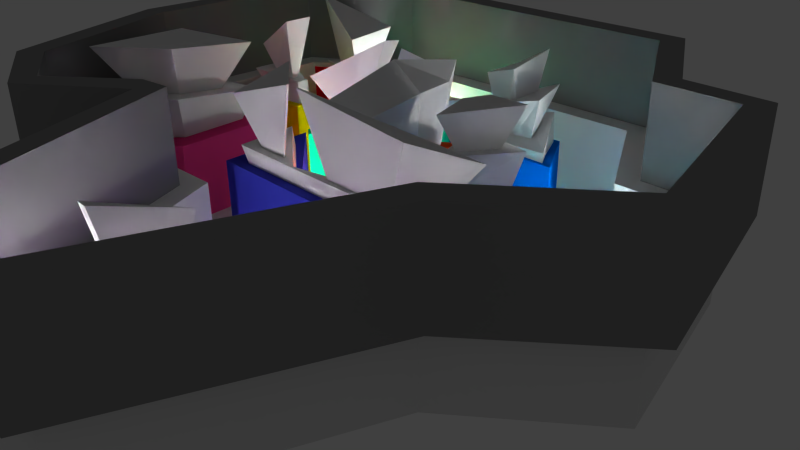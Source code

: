 # Source: level3_5.blend  (saved by Blender 2.74.0; exported with 4.5.12 LTS)
import bpy
from mathutils import Matrix  # noqa: F401  (used for matrix-valued properties, if any)

bpy.ops.wm.read_factory_settings(use_empty=True)
scene = bpy.context.scene
scene.name = 'Scene'

# ---- collections
col_collection_1 = bpy.data.collections.new('Collection 1'); scene.collection.children.link(col_collection_1)

# ---- materials (node trees are filled in below, after node groups)
mat_3_5_pillar_orange_top = bpy.data.materials.new('3-5_pillar_orange_top')
mat_3_5_pillar_orange_top.alpha_threshold = 0.0
mat_3_5_pillar_orange_top.use_transparent_shadow = False
mat_3_5_pillar_orange_top.roughness = 0.5
mat_3_5_pillar_turquoise_top = bpy.data.materials.new('3-5_pillar_turquoise_top')
mat_3_5_pillar_turquoise_top.alpha_threshold = 0.0
mat_3_5_pillar_turquoise_top.use_transparent_shadow = False
mat_3_5_pillar_turquoise_top.roughness = 0.5
mat_3_5_pillar_darkblue_top = bpy.data.materials.new('3-5_pillar_darkblue_top')
mat_3_5_pillar_darkblue_top.alpha_threshold = 0.0
mat_3_5_pillar_darkblue_top.use_transparent_shadow = False
mat_3_5_pillar_darkblue_top.roughness = 0.5
mat_3_5_pillar_red_top = bpy.data.materials.new('3-5_pillar_red_top')
mat_3_5_pillar_red_top.alpha_threshold = 0.0
mat_3_5_pillar_red_top.use_transparent_shadow = False
mat_3_5_pillar_red_top.roughness = 0.5
mat_3_5_pillar_pink_top = bpy.data.materials.new('3-5_pillar_pink_top')
mat_3_5_pillar_pink_top.alpha_threshold = 0.0
mat_3_5_pillar_pink_top.use_transparent_shadow = False
mat_3_5_pillar_pink_top.roughness = 0.5
mat_3_5_pillar_skyblue_top = bpy.data.materials.new('3-5_pillar_skyblue_top')
mat_3_5_pillar_skyblue_top.alpha_threshold = 0.0
mat_3_5_pillar_skyblue_top.use_transparent_shadow = False
mat_3_5_pillar_skyblue_top.roughness = 0.5
mat_3_5_pillar_purple_top = bpy.data.materials.new('3-5_pillar_purple_top')
mat_3_5_pillar_purple_top.alpha_threshold = 0.0
mat_3_5_pillar_purple_top.use_transparent_shadow = False
mat_3_5_pillar_purple_top.roughness = 0.5
mat_3_5_pillar_purple = bpy.data.materials.new('3-5_pillar_purple')
mat_3_5_pillar_purple.alpha_threshold = 0.0
mat_3_5_pillar_purple.use_transparent_shadow = False
mat_3_5_pillar_purple.diffuse_color = (0.6037, 0.0403, 0.8, 1.0)
mat_3_5_pillar_purple.roughness = 0.5
mat_3_5_pillar_blue = bpy.data.materials.new('3-5_pillar_blue')
mat_3_5_pillar_blue.alpha_threshold = 0.0
mat_3_5_pillar_blue.use_transparent_shadow = False
mat_3_5_pillar_blue.diffuse_color = (0.0, 0.1742, 0.8, 1.0)
mat_3_5_pillar_blue.roughness = 0.5
mat_3_5_pillar_orange = bpy.data.materials.new('3-5_pillar_orange')
mat_3_5_pillar_orange.alpha_threshold = 0.0
mat_3_5_pillar_orange.use_transparent_shadow = False
mat_3_5_pillar_orange.diffuse_color = (0.8, 0.0995, 0.01691, 1.0)
mat_3_5_pillar_orange.roughness = 0.5
mat_3_5_pillar_turquoise = bpy.data.materials.new('3-5_pillar_turquoise')
mat_3_5_pillar_turquoise.alpha_threshold = 0.0
mat_3_5_pillar_turquoise.use_transparent_shadow = False
mat_3_5_pillar_turquoise.diffuse_color = (0.003266, 0.8, 0.3323, 1.0)
mat_3_5_pillar_turquoise.roughness = 0.5
mat_3_5_pillar_darkblue = bpy.data.materials.new('3-5_pillar_darkblue')
mat_3_5_pillar_darkblue.alpha_threshold = 0.0
mat_3_5_pillar_darkblue.use_transparent_shadow = False
mat_3_5_pillar_darkblue.diffuse_color = (0.04015, 0.0478, 0.4869, 1.0)
mat_3_5_pillar_darkblue.roughness = 0.5
mat_3_5_pillar_skyblue = bpy.data.materials.new('3-5_pillar_skyblue')
mat_3_5_pillar_skyblue.alpha_threshold = 0.0
mat_3_5_pillar_skyblue.use_transparent_shadow = False
mat_3_5_pillar_skyblue.diffuse_color = (0.1397, 0.7325, 0.8, 1.0)
mat_3_5_pillar_skyblue.roughness = 0.5
mat_3_5_pillar_red = bpy.data.materials.new('3-5_pillar_red')
mat_3_5_pillar_red.alpha_threshold = 0.0
mat_3_5_pillar_red.use_transparent_shadow = False
mat_3_5_pillar_red.diffuse_color = (0.8, 0.0, 0.002527, 1.0)
mat_3_5_pillar_red.roughness = 0.5
mat_3_5_pillar_yellow = bpy.data.materials.new('3-5_pillar_yellow')
mat_3_5_pillar_yellow.alpha_threshold = 0.0
mat_3_5_pillar_yellow.use_transparent_shadow = False
mat_3_5_pillar_yellow.diffuse_color = (0.8, 0.6473, 0.0, 1.0)
mat_3_5_pillar_yellow.roughness = 0.5
mat_3_5_pillar_pink = bpy.data.materials.new('3-5_pillar_pink')
mat_3_5_pillar_pink.alpha_threshold = 0.0
mat_3_5_pillar_pink.use_transparent_shadow = False
mat_3_5_pillar_pink.diffuse_color = (0.8, 0.0415, 0.2246, 1.0)
mat_3_5_pillar_pink.roughness = 0.5
mat_3_5_upper_wall = bpy.data.materials.new('3-5_upper_wall')
mat_3_5_upper_wall.alpha_threshold = 0.0
mat_3_5_upper_wall.use_transparent_shadow = False
mat_3_5_upper_wall.diffuse_color = (0.2668, 0.2668, 0.2668, 1.0)
mat_3_5_upper_wall.roughness = 0.5
mat_3_5_lower_wall = bpy.data.materials.new('3-5_lower_wall')
mat_3_5_lower_wall.alpha_threshold = 0.0
mat_3_5_lower_wall.use_transparent_shadow = False
mat_3_5_lower_wall.roughness = 0.5
mat_3_5_lower_wall.line_color = (0.0, 0.0, 0.0, 1.0)
mat_3_5_floor = bpy.data.materials.new('3-5_floor')
mat_3_5_floor.alpha_threshold = 0.0
mat_3_5_floor.use_transparent_shadow = False
mat_3_5_floor.diffuse_color = (0.6038, 0.6038, 0.6038, 1.0)
mat_3_5_floor.roughness = 0.5
mat_3_5_pillar_yellow_top = bpy.data.materials.new('3-5_pillar_yellow_top')
mat_3_5_pillar_yellow_top.alpha_threshold = 0.0
mat_3_5_pillar_yellow_top.use_transparent_shadow = False
mat_3_5_pillar_yellow_top.roughness = 0.5
mat_3_5_pillar_blue_top = bpy.data.materials.new('3-5_pillar_blue_top')
mat_3_5_pillar_blue_top.alpha_threshold = 0.0
mat_3_5_pillar_blue_top.use_transparent_shadow = False
mat_3_5_pillar_blue_top.roughness = 0.5

# ---- material node trees

# ---- world
world_world = bpy.data.worlds.new('World'); scene.world = world_world
world_world.color = (0.05088, 0.05088, 0.05088)
world_world.use_sun_shadow = False
world_world.sun_shadow_jitter_overblur = 0.0
world_world.cycles.sampling_method = 'MANUAL'
world_world.cycles.sample_map_resolution = 256

# ---- cameras
cam_camera = bpy.data.cameras.new('Camera')
cam_camera.clip_end = 100.0
cam_camera.lens = 35.0
cam_camera.sensor_width = 32.0
cam_camera.sensor_height = 18.0
cam_camera.ortho_scale = 7.314
cam_camera.dof.focus_distance = 0.0
cam_camera.dof.aperture_fstop = 128.0

# ---- lights
light_lamp_003 = bpy.data.lights.new('Lamp.003', 'POINT')
light_lamp_003.transmission_factor = 0.0
light_lamp_003.cutoff_distance = 30.0
light_lamp_003.energy = 100.0
light_lamp_003.shadow_buffer_clip_start = 1.001
light_lamp_003.shadow_soft_size = 0.1
light_lamp_003.shadow_maximum_resolution = 0.006
light_lamp_003.use_absolute_resolution = True
light_lamp_003.cycles.use_multiple_importance_sampling = False
light_lamp_002 = bpy.data.lights.new('Lamp.002', 'POINT')
light_lamp_002.transmission_factor = 0.0
light_lamp_002.cutoff_distance = 30.0
light_lamp_002.energy = 100.0
light_lamp_002.shadow_buffer_clip_start = 1.001
light_lamp_002.shadow_soft_size = 0.1
light_lamp_002.shadow_maximum_resolution = 0.006
light_lamp_002.use_absolute_resolution = True
light_lamp_002.cycles.use_multiple_importance_sampling = False
light_lamp_001 = bpy.data.lights.new('Lamp.001', 'POINT')
light_lamp_001.transmission_factor = 0.0
light_lamp_001.cutoff_distance = 30.0
light_lamp_001.energy = 100.0
light_lamp_001.shadow_buffer_clip_start = 1.001
light_lamp_001.shadow_soft_size = 0.1
light_lamp_001.shadow_maximum_resolution = 0.006
light_lamp_001.use_absolute_resolution = True
light_lamp_001.cycles.use_multiple_importance_sampling = False
light_lamp = bpy.data.lights.new('Lamp', 'POINT')
light_lamp.transmission_factor = 0.0
light_lamp.cutoff_distance = 30.0
light_lamp.energy = 100.0
light_lamp.shadow_buffer_clip_start = 1.001
light_lamp.shadow_soft_size = 0.1
light_lamp.shadow_maximum_resolution = 0.006
light_lamp.use_absolute_resolution = True
light_lamp.cycles.use_multiple_importance_sampling = False

# ---- meshes
me_cube_022 = bpy.data.meshes.new('Cube.022')
me_cube_022.from_pydata([(-0.08275, 0.8531, 1.142), (-0.0002749, 0.8485, 1.953), (0.3077, -0.544, 1.159), (0.4615, -0.6615, 2.014), (-0.2352, 0.8769, 1.163), (-0.4959, 0.8577, 2.284), (0.1522, -0.6638, 1.171), (0.0808, -0.738, 2.228), (0.0658, 1.136, 1.185), (0.1629, 1.193, 2.067), (0.03505, 1.177, 1.167), (0.1642, 1.313, 2.322)], [], [(1, 3, 2, 0), (3, 7, 6, 2), (7, 5, 4, 6), (0, 4, 10, 8), (0, 2, 6, 4), (1, 5, 7, 3), (11, 9, 8, 10), (5, 1, 9, 11), (4, 5, 11, 10), (1, 0, 8, 9)])
_uv = me_cube_022.uv_layers.new(name='UVMap')
_uv.uv.foreach_set('vector', [0.464, 0.635, 0.447, 0.01185, 0.7589, 0.07686, 0.7589, 0.6486, 0.2485, 0.751, 0.3467, 0.7116, 0.3467, 0.8857, 0.2979, 0.8914, 0.4253, 0.01185, 0.4253, 0.6815, 0.01087, 0.6402, 0.04177, 0.01452, 0.2485, 0.9151, 0.2833, 0.9013, 0.2833, 0.9676, 0.2701, 0.9659, 0.3728, 0.9625, 0.3627, 0.7245, 0.411, 0.7116, 0.411, 0.9724, 0.9891, 0.4015, 0.7806, 0.4557, 0.829, 0.01877, 0.9891, 0.01185, 0.9337, 0.9412, 0.8997, 0.8362, 0.9156, 0.4857, 0.9337, 0.4794, 0.6107, 0.9882, 0.447, 0.8373, 0.5157, 0.7021, 0.6107, 0.6723, 0.1873, 0.7128, 0.2324, 0.8996, 0.01807, 0.8996, 0.08046, 0.7116, 0.7806, 0.8005, 0.7992, 0.4794, 0.878, 0.5099, 0.878, 0.8608])
me_cube_022.materials.append(mat_3_5_pillar_orange_top)
me_cube_022.use_remesh_preserve_volume = False
me_cube_022.use_remesh_preserve_attributes = False
me_cube_022.use_mirror_vertex_groups = False
me_cube_022.update()
me_cube_019 = bpy.data.meshes.new('Cube.019')
me_cube_019.from_pydata([(-1.481, 1.579, 1.169), (-1.464, 1.536, 1.442), (-1.64, 1.979, 1.169), (-1.66, 2.029, 1.442), (-0.7383, 2.01, 1.169), (-0.5978, 2.014, 1.442), (-0.7286, 2.1, 1.169), (-0.5374, 2.178, 1.442), (-1.522, 0.5914, 1.169), (-1.515, 0.3195, 1.442), (-1.573, 0.6267, 1.169), (-1.578, 0.363, 1.442), (-1.25, 1.752, 1.442), (-1.341, 1.981, 1.442), (-0.8201, 2.05, 1.442), (-0.8481, 1.974, 1.442), (-1.413, 1.715, 1.789), (-1.553, 1.989, 2.011), (-0.6109, 2.072, 1.824), (-0.6541, 1.981, 1.75), (-1.512, 1.287, 1.442), (-1.604, 1.52, 1.442), (-1.536, 0.7101, 1.442), (-1.565, 0.7308, 1.442), (-1.471, 1.596, 2.209), (-1.603, 1.993, 2.121), (-1.522, 0.3004, 1.969), (-1.564, 0.3355, 1.941)], [], [(2, 0, 8, 10), (3, 7, 6, 2), (7, 5, 4, 6), (5, 1, 0, 4), (0, 2, 6, 4), (1, 5, 15, 12), (9, 11, 10, 8), (3, 2, 10, 11), (9, 1, 20, 22), (0, 1, 9, 8), (12, 15, 19, 16), (5, 7, 14, 15), (7, 3, 13, 14), (3, 1, 12, 13), (19, 18, 17, 16), (15, 14, 18, 19), (14, 13, 17, 18), (13, 12, 16, 17), (22, 20, 24, 26), (3, 11, 23, 21), (11, 9, 22, 23), (1, 3, 21, 20), (24, 25, 27, 26), (21, 23, 27, 25), (23, 22, 26, 27), (20, 21, 25, 24)])
_uv = me_cube_019.uv_layers.new(name='UVMap')
_uv.uv.foreach_set('vector', [0.5168, 0.9537, 0.5042, 0.918, 0.5124, 0.832, 0.5168, 0.8353, 0.8624, 0.8461, 0.8624, 0.4079, 0.964, 0.4851, 0.964, 0.8409, 0.4305, 0.5447, 0.491, 0.5523, 0.491, 0.6689, 0.4577, 0.6671, 0.8397, 0.6792, 0.8397, 0.8937, 0.7436, 0.9211, 0.7405, 0.7299, 0.4823, 0.9099, 0.4433, 0.9099, 0.4636, 0.832, 0.4709, 0.8357, 0.262, 0.9558, 0.2615, 0.8693, 0.2694, 0.8901, 0.2696, 0.9302, 0.6649, 0.7585, 0.6496, 0.7471, 0.6525, 0.6001, 0.6649, 0.6094, 0.8405, 0.6559, 0.7405, 0.637, 0.7405, 0.1138, 0.8405, 0.01161, 0.2532, 0.9558, 0.2526, 0.8494, 0.256, 0.8714, 0.2563, 0.9218, 0.5294, 0.4079, 0.6277, 0.4241, 0.6277, 0.8953, 0.5294, 0.7905, 0.01098, 0.9198, 0.03783, 0.745, 0.09293, 0.677, 0.09293, 0.9884, 0.4433, 0.9259, 0.4545, 0.9152, 0.4545, 0.9423, 0.4493, 0.9473, 0.2834, 0.9556, 0.2828, 0.8567, 0.2911, 0.8837, 0.2913, 0.9296, 0.2969, 0.9556, 0.2966, 0.9092, 0.3219, 0.9197, 0.3221, 0.9412, 0.9455, 0.02538, 0.989, 0.01161, 0.989, 0.3846, 0.8624, 0.3242, 0.6535, 0.4079, 0.6814, 0.4125, 0.6814, 0.5769, 0.6496, 0.5429, 0.5673, 0.3336, 0.5294, 0.1343, 0.7186, 0.01161, 0.7186, 0.3847, 0.2156, 0.907, 0.129, 0.9157, 0.1149, 0.7741, 0.2156, 0.677, 0.2955, 0.401, 0.2585, 0.1812, 0.5074, 0.01161, 0.5074, 0.5215, 0.2752, 0.9557, 0.2743, 0.8099, 0.2773, 0.8419, 0.2777, 0.911, 0.3041, 0.8998, 0.2987, 0.9039, 0.2985, 0.8698, 0.301, 0.8678, 0.5222, 0.93, 0.5222, 0.8836, 0.5346, 0.9267, 0.5346, 0.9487, 0.4877, 0.867, 0.4988, 0.832, 0.4988, 0.9769, 0.4951, 0.9801, 0.01098, 0.4484, 0.04093, 0.1447, 0.2365, 0.01161, 0.2365, 0.6537, 0.7111, 0.67, 0.7033, 0.6655, 0.7047, 0.4079, 0.7111, 0.424, 0.4086, 0.8723, 0.3269, 0.8476, 0.2585, 0.5447, 0.4086, 0.5592])
me_cube_019.materials.append(mat_3_5_pillar_turquoise_top)
me_cube_019.use_remesh_preserve_volume = False
me_cube_019.use_remesh_preserve_attributes = False
me_cube_019.use_mirror_vertex_groups = False
me_cube_019.update()
me_cube_018 = bpy.data.meshes.new('Cube.018')
me_cube_018.from_pydata([(-1.177, -0.9808, 1.175), (-1.293, -0.9996, 1.421), (-1.26, -0.1976, 1.175), (-1.383, -0.1491, 1.421), (1.622, -0.9933, 1.175), (1.746, -1.013, 1.421), (2.348, -0.4655, 1.175), (2.534, -0.44, 1.421), (-0.268, -0.9705, 1.421), (-0.2327, -0.9541, 1.175), (-0.2707, -1.004, 1.421), (-0.2352, -0.985, 1.175), (0.3104, -0.9159, 1.421), (1.766, -0.6404, 1.421), (1.356, -0.938, 1.421), (0.309, -0.9334, 1.421), (-0.08555, -0.9533, 2.411), (2.292, -0.5032, 2.062), (1.623, -0.9894, 2.241), (-0.08785, -0.9818, 2.411), (-1.019, -0.8771, 1.421), (-1.059, -0.5028, 1.421), (-0.569, -0.8791, 1.421), (-0.5678, -0.8643, 1.421), (-1.337, -1.019, 2.081), (-1.435, -0.09219, 2.27), (-0.2226, -1.024, 2.43), (-0.2197, -0.9876, 2.43)], [], [(1, 3, 2, 0), (8, 7, 6, 9), (7, 5, 4, 6), (10, 1, 0, 11), (11, 9, 6, 4), (10, 8, 23, 22), (8, 10, 15, 12), (0, 2, 9, 11), (5, 10, 11, 4), (3, 8, 9, 2), (12, 15, 19, 16), (10, 5, 14, 15), (5, 7, 13, 14), (7, 8, 12, 13), (18, 17, 16, 19), (15, 14, 18, 19), (14, 13, 17, 18), (13, 12, 16, 17), (22, 23, 27, 26), (8, 3, 21, 23), (1, 10, 22, 20), (3, 1, 20, 21), (26, 27, 25, 24), (23, 21, 25, 27), (20, 22, 26, 24), (21, 20, 24, 25)])
_uv = me_cube_018.uv_layers.new(name='UVMap')
_uv.uv.foreach_set('vector', [0.2016, 0.8821, 0.2016, 0.9489, 0.1922, 0.9441, 0.1922, 0.8826, 0.8805, 0.008661, 0.8805, 0.832, 0.8126, 0.7778, 0.8126, 0.01954, 0.00827, 0.9913, 0.00827, 0.7625, 0.07857, 0.7317, 0.07857, 0.9425, 0.9651, 0.6183, 0.9651, 0.9134, 0.897, 0.8799, 0.897, 0.6081, 0.2386, 0.7578, 0.241, 0.7585, 0.241, 0.9636, 0.2104, 0.9002, 0.3245, 0.9396, 0.3219, 0.9388, 0.3234, 0.914, 0.3245, 0.9143, 0.3219, 0.8639, 0.3246, 0.8634, 0.3246, 0.909, 0.3232, 0.9093, 0.2786, 0.7993, 0.325, 0.7578, 0.325, 0.8574, 0.3229, 0.8587, 0.897, 0.5908, 0.897, 0.008661, 0.9651, 0.01885, 0.9651, 0.555, 0.3496, 0.8597, 0.3496, 0.9679, 0.3297, 0.9694, 0.3297, 0.8697, 0.7736, 0.8308, 0.7688, 0.8303, 0.7736, 0.5222, 0.7815, 0.523, 0.3726, 0.7578, 0.3726, 0.9152, 0.3667, 0.8848, 0.3667, 0.803, 0.3529, 0.779, 0.3529, 0.855, 0.3297, 0.7973, 0.3297, 0.7578, 0.3576, 0.9804, 0.3576, 0.7578, 0.3619, 0.803, 0.3619, 0.9186, 0.2458, 0.8156, 0.2738, 0.7578, 0.2738, 0.9457, 0.2716, 0.9463, 0.2793, 0.363, 0.3077, 0.06211, 0.5401, 0.008661, 0.5401, 0.5049, 0.7523, 0.7714, 0.6422, 0.7426, 0.5573, 0.524, 0.7523, 0.5222, 0.06654, 0.5858, 0.00827, 0.1626, 0.2627, 0.008661, 0.2627, 0.7144, 0.9917, 0.3193, 0.9877, 0.3198, 0.9817, 0.009811, 0.9917, 0.008661, 0.3172, 0.8634, 0.3172, 0.9716, 0.3098, 0.9348, 0.3098, 0.8872, 0.1874, 0.8821, 0.1874, 0.9619, 0.1776, 0.9385, 0.1776, 0.9034, 0.1728, 0.8821, 0.1728, 0.9489, 0.15, 0.9416, 0.15, 0.9122, 0.2031, 0.7578, 0.2056, 0.7593, 0.2056, 0.8774, 0.15, 0.8286, 0.2793, 0.687, 0.2968, 0.5688, 0.5407, 0.5222, 0.5407, 0.8218, 0.5934, 0.3155, 0.5566, 0.1915, 0.7961, 0.008661, 0.7961, 0.3456, 0.2786, 0.9012, 0.2786, 0.8718, 0.305, 0.8634, 0.305, 0.9362])
me_cube_018.materials.append(mat_3_5_pillar_darkblue_top)
me_cube_018.use_remesh_preserve_volume = False
me_cube_018.use_remesh_preserve_attributes = False
me_cube_018.use_mirror_vertex_groups = False
me_cube_018.update()
me_cube_017 = bpy.data.meshes.new('Cube.017')
me_cube_017.from_pydata([(-3.538, 2.332, 1.178), (-3.655, 2.303, 1.369), (-3.171, 2.556, 1.178), (-3.195, 2.583, 1.339), (-2.767, 2.143, 1.178), (-2.689, 2.066, 1.305), (-2.826, 2.765, 1.178), (-2.763, 2.845, 1.31), (-3.404, 2.366, 1.352), (-3.143, 2.525, 1.335), (-2.898, 2.674, 1.319), (-2.856, 2.232, 1.316), (-3.656, 2.284, 2.43), (-3.195, 2.601, 2.187), (-2.763, 2.897, 1.96), (-2.688, 2.016, 1.921)], [], [(1, 3, 2, 0), (3, 7, 6, 2), (7, 5, 4, 6), (5, 1, 0, 4), (0, 2, 6, 4), (1, 5, 11, 8), (8, 11, 15, 12), (5, 7, 10, 11), (7, 3, 9, 10), (3, 1, 8, 9), (15, 14, 13, 12), (11, 10, 14, 15), (10, 9, 13, 14), (9, 8, 12, 13)])
_uv = me_cube_017.uv_layers.new(name='UVMap')
_uv.uv.foreach_set('vector', [0.3444, 0.8235, 0.3444, 0.9507, 0.3064, 0.9542, 0.3009, 0.8529, 0.3974, 0.8235, 0.3974, 0.9427, 0.3646, 0.9219, 0.3594, 0.8271, 0.9837, 0.5706, 0.9837, 0.9382, 0.9057, 0.8989, 0.9037, 0.6057, 0.3455, 0.5745, 0.3455, 0.8093, 0.3009, 0.7816, 0.3119, 0.5946, 0.2869, 0.7618, 0.216, 0.6902, 0.1496, 0.6229, 0.2869, 0.5745, 0.3877, 0.5745, 0.3877, 0.8094, 0.3594, 0.7617, 0.3594, 0.6285, 0.01626, 0.2585, 0.1334, 0.01409, 0.4896, 0.05131, 0.4896, 0.5794, 0.4368, 0.5745, 0.4368, 0.7591, 0.4016, 0.7219, 0.4016, 0.6172, 0.59, 0.4971, 0.59, 0.6029, 0.5742, 0.5999, 0.5742, 0.5399, 0.4292, 0.8268, 0.4292, 0.9541, 0.4114, 0.8957, 0.4114, 0.8235, 0.9749, 0.5424, 0.5222, 0.4059, 0.7409, 0.2162, 0.9749, 0.01409, 0.5316, 0.8908, 0.5222, 0.6825, 0.8712, 0.5706, 0.8712, 0.9859, 0.282, 0.9464, 0.218, 0.9655, 0.1496, 0.776, 0.282, 0.7833, 0.06753, 0.5745, 0.1357, 0.5954, 0.1357, 0.8559, 0.02184, 0.7709])
me_cube_017.materials.append(mat_3_5_pillar_red_top)
me_cube_017.use_remesh_preserve_volume = False
me_cube_017.use_remesh_preserve_attributes = False
me_cube_017.use_mirror_vertex_groups = False
me_cube_017.update()
me_cube_014 = bpy.data.meshes.new('Cube.014')
me_cube_014.from_pydata([(-2.645, -0.1185, 1.162), (-2.49, 0.1249, 1.629), (-2.571, -1.053, 1.162), (-2.362, -1.208, 1.8), (-3.456, -0.4219, 1.162), (-3.855, -0.1966, 1.646), (-3.117, -1.647, 1.162), (-3.162, -1.967, 1.832), (-3.068, -1.408, 1.781), (-3.426, -0.4942, 1.685), (-2.655, -1.016, 1.765), (-2.721, -0.3283, 1.676), (-2.511, 0.08373, 2.289), (-2.389, -1.19, 2.453), (-3.816, -0.2236, 2.305), (-3.154, -1.916, 2.483)], [], [(1, 3, 2, 0), (3, 7, 6, 2), (7, 5, 4, 6), (5, 1, 0, 4), (0, 2, 6, 4), (9, 8, 15, 14), (10, 11, 12, 13), (7, 3, 10, 8), (5, 7, 8, 9), (1, 5, 9, 11), (12, 14, 15, 13), (8, 10, 13, 15), (3, 1, 11, 10), (11, 9, 14, 12)])
_uv = me_cube_014.uv_layers.new(name='UVMap')
_uv.uv.foreach_set('vector', [0.9866, 0.01067, 0.9866, 0.4905, 0.6998, 0.4004, 0.7523, 0.0698, 0.4448, 0.7431, 0.4448, 0.8785, 0.3559, 0.8452, 0.356, 0.7463, 0.4401, 0.5013, 0.4401, 0.7357, 0.3644, 0.6983, 0.3559, 0.5434, 0.8821, 0.4809, 0.8821, 0.9795, 0.6546, 0.9086, 0.6265, 0.6027, 0.07631, 0.896, 0.09924, 0.783, 0.1875, 0.7306, 0.1875, 0.8867, 0.2569, 0.6847, 0.2569, 0.5637, 0.3481, 0.5013, 0.3481, 0.7254, 0.3583, 0.3681, 0.3583, 0.1205, 0.6729, 0.01067, 0.6729, 0.4694, 0.4956, 0.8785, 0.4956, 0.7431, 0.5398, 0.7528, 0.5398, 0.8227, 0.2329, 0.7306, 0.2329, 0.9651, 0.1953, 0.9051, 0.1953, 0.7841, 0.4982, 0.5013, 0.4982, 0.6735, 0.4479, 0.6306, 0.4479, 0.5417, 0.2492, 0.7233, 0.07631, 0.7233, 0.1091, 0.5013, 0.2267, 0.5663, 0.2507, 0.8092, 0.2507, 0.7393, 0.3481, 0.7328, 0.3481, 0.8623, 0.4878, 0.7431, 0.4878, 0.9088, 0.4526, 0.8558, 0.4526, 0.7703, 0.3314, 0.1143, 0.3314, 0.3715, 0.01343, 0.4873, 0.01343, 0.01067])
me_cube_014.materials.append(mat_3_5_pillar_pink_top)
me_cube_014.use_remesh_preserve_volume = False
me_cube_014.use_remesh_preserve_attributes = False
me_cube_014.use_mirror_vertex_groups = False
me_cube_014.update()
me_cube_013 = bpy.data.meshes.new('Cube.013')
me_cube_013.from_pydata([(1.15, 0.2137, 1.162), (1.069, 0.02454, 1.629), (0.9926, 0.6404, 1.162), (0.806, 0.7362, 1.597), (1.83, 0.3322, 1.162), (2.203, 0.2222, 1.97), (1.116, 0.8017, 1.162), (1.011, 1.005, 1.629), (1.14, 0.7539, 1.667), (1.743, 0.358, 1.839), (1.036, 0.6179, 1.651), (1.169, 0.2581, 1.667), (1.072, 0.03249, 2.137), (0.8138, 0.7322, 2.106), (2.187, 0.2268, 2.472), (1.015, 0.9965, 2.137)], [], [(1, 3, 2, 0), (3, 7, 6, 2), (7, 5, 4, 6), (5, 1, 0, 4), (0, 2, 6, 4), (10, 11, 12, 13), (3, 1, 11, 10), (1, 5, 9, 11), (5, 7, 8, 9), (7, 3, 10, 8), (9, 8, 15, 14), (14, 15, 13, 12), (8, 10, 13, 15), (11, 9, 14, 12)])
_uv = me_cube_013.uv_layers.new(name='UVMap')
_uv.uv.foreach_set('vector', [0.2672, 0.5707, 0.2672, 0.7133, 0.1773, 0.6877, 0.1738, 0.6023, 0.7661, 0.8409, 0.8024, 0.8363, 0.8024, 0.9311, 0.779, 0.9308, 0.3492, 0.01186, 0.3492, 0.5913, 0.01421, 0.3742, 0.1062, 0.04544, 0.7067, 0.01186, 0.7067, 0.4862, 0.4652, 0.496, 0.3776, 0.2341, 0.07051, 0.6394, 0.1229, 0.5707, 0.1622, 0.5733, 0.1622, 0.734, 0.07051, 0.8545, 0.07051, 0.7824, 0.166, 0.7453, 0.166, 0.8855, 0.2657, 0.7453, 0.2657, 0.8878, 0.2305, 0.8536, 0.2305, 0.7815, 0.1776, 0.9707, 0.1776, 0.7453, 0.2189, 0.8297, 0.2189, 0.9437, 0.2789, 0.8461, 0.2789, 0.5707, 0.3061, 0.6172, 0.3061, 0.7565, 0.8644, 0.8363, 0.8644, 0.8999, 0.814, 0.8905, 0.814, 0.8583, 0.7352, 0.3529, 0.7352, 0.05987, 0.9858, 0.01186, 0.9858, 0.5815, 0.8709, 0.5485, 0.8709, 0.8193, 0.8066, 0.825, 0.7185, 0.7138, 0.7359, 0.8368, 0.7544, 0.8363, 0.7544, 0.9338, 0.7185, 0.9348, 0.6283, 0.5197, 0.6283, 0.7596, 0.3776, 0.9881, 0.3776, 0.5217])
me_cube_013.materials.append(mat_3_5_pillar_skyblue_top)
me_cube_013.use_remesh_preserve_volume = False
me_cube_013.use_remesh_preserve_attributes = False
me_cube_013.use_mirror_vertex_groups = False
me_cube_013.update()
me_cube_012 = bpy.data.meshes.new('Cube.012')
me_cube_012.from_pydata([(0.9369, -3.729, 1.154), (0.9369, -3.979, 2.336), (0.8706, -3.729, 1.154), (0.8706, -3.979, 2.336), (1.003, -3.729, 1.154), (1.003, -3.979, 2.336), (0.937, -3.207, 1.154), (0.937, -2.94, 1.953)], [], [(3, 7, 6, 2), (7, 5, 4, 6), (2, 6, 4, 0), (5, 7, 3, 1), (5, 1, 0, 4), (1, 3, 2, 0)])
_uv = me_cube_012.uv_layers.new(name='UVMap')
_uv.uv.foreach_set('vector', [0.7452, 0.4963, 0.9769, 0.5039, 0.9769, 0.6905, 0.8726, 0.7273, 0.9769, 0.4753, 0.7452, 0.483, 0.8727, 0.2519, 0.9769, 0.2887, 0.811, 0.2512, 0.744, 0.3386, 0.7855, 0.2367, 0.7982, 0.244, 0.9079, 0.1671, 0.7686, 0.3526, 0.8833, 0.1511, 0.8956, 0.1591, 0.7171, 0.9763, 0.3729, 0.9763, 0.3729, 0.02368, 0.7171, 0.02365, 0.3729, 0.9763, 0.02863, 0.9763, 0.02863, 0.0237, 0.3729, 0.02368])
me_cube_012.materials.append(mat_3_5_pillar_purple_top)
me_cube_012.use_remesh_preserve_volume = False
me_cube_012.use_remesh_preserve_attributes = False
me_cube_012.use_mirror_vertex_groups = False
me_cube_012.update()
me_cube_011 = bpy.data.meshes.new('Cube.011')
me_cube_011.from_pydata([(0.9361, -4.043, 0.06727), (0.9361, -4.043, 1.196), (0.8041, -4.044, 0.06727), (0.8041, -4.044, 1.196), (1.068, -4.043, 0.06727), (1.068, -4.043, 1.196), (0.9363, -2.824, 0.06727), (0.9363, -2.824, 1.196)], [], [(3, 7, 6, 2), (7, 5, 4, 6), (2, 6, 4, 0), (5, 7, 3, 1), (5, 1, 0, 4), (1, 3, 2, 0)])
_uv = me_cube_011.uv_layers.new(name='UVMap')
_uv.uv.foreach_set('vector', [0.7622, 0.4519, 0.9683, 0.4518, 0.9684, 0.6565, 0.7623, 0.6565, 0.7624, 0.6674, 0.9684, 0.6673, 0.9685, 0.872, 0.7624, 0.8721, 0.8663, 0.3375, 0.8906, 0.1325, 0.9142, 0.3374, 0.8903, 0.3374, 0.8076, 0.3375, 0.831, 0.1326, 0.8555, 0.3375, 0.8315, 0.3375, 0.7127, 0.9771, 0.3698, 0.9771, 0.3698, 0.1779, 0.7127, 0.1779, 0.3698, 0.9771, 0.02687, 0.9771, 0.02687, 0.1779, 0.3698, 0.1779])
me_cube_011.materials.append(mat_3_5_pillar_purple)
me_cube_011.use_remesh_preserve_volume = False
me_cube_011.use_remesh_preserve_attributes = False
me_cube_011.use_mirror_vertex_groups = False
me_cube_011.update()
me_cube_010 = bpy.data.meshes.new('Cube.010')
me_cube_010.from_pydata([(0.3684, 1.535, 0.06727), (0.3684, 1.535, 1.196), (0.4578, 2.304, 0.06727), (0.4578, 2.304, 1.196), (1.527, 1.548, 0.06727), (1.527, 1.548, 1.196), (1.059, 2.362, 0.06727), (1.059, 2.362, 1.196), (0.04965, 1.325, 0.06727), (0.04965, 1.325, 1.196), (0.209, 1.43, 0.06727), (0.209, 1.43, 1.196)], [], [(2, 0, 10, 8), (3, 7, 6, 2), (7, 5, 4, 6), (5, 1, 0, 4), (0, 2, 6, 4), (5, 7, 3, 1), (1, 3, 9, 11), (10, 11, 9, 8), (3, 2, 8, 9), (0, 1, 11, 10)])
_uv = me_cube_010.uv_layers.new(name='UVMap')
_uv.uv.foreach_set('vector', [0.9347, 0.7958, 0.8762, 0.6107, 0.9054, 0.5714, 0.9347, 0.532, 0.4936, 0.01262, 0.7496, 0.01262, 0.7496, 0.4874, 0.4936, 0.4874, 0.1767, 0.9874, 0.01271, 0.9874, 0.01271, 0.5126, 0.1767, 0.5126, 0.4682, 0.4874, 0.01271, 0.4874, 0.01271, 0.01262, 0.4682, 0.01262, 0.8597, 0.8202, 0.6491, 0.7958, 0.635, 0.6461, 0.8597, 0.532, 0.6186, 0.8202, 0.3938, 0.7062, 0.408, 0.5565, 0.6186, 0.532, 0.4882, 0.8311, 0.6708, 0.897, 0.4073, 0.8865, 0.4478, 0.8588, 0.2815, 0.5126, 0.2815, 0.9874, 0.2021, 0.9874, 0.2021, 0.5126, 0.9873, 0.01262, 0.9873, 0.4874, 0.775, 0.4874, 0.775, 0.01262, 0.361, 0.5126, 0.361, 0.9874, 0.2815, 0.9874, 0.2815, 0.5126])
me_cube_010.materials.append(mat_3_5_pillar_blue)
me_cube_010.use_remesh_preserve_volume = False
me_cube_010.use_remesh_preserve_attributes = False
me_cube_010.use_mirror_vertex_groups = False
me_cube_010.update()
me_cube_009 = bpy.data.meshes.new('Cube.009')
me_cube_009.from_pydata([(0.01547, -0.8083, 0.06727), (0.01547, -0.8083, 1.196), (-0.5702, 0.8652, 0.06727), (-0.5702, 0.8652, 1.196), (0.5171, -0.712, 0.06727), (0.5171, -0.712, 1.196), (0.05079, 0.8633, 0.06727), (0.05079, 0.8633, 1.196), (0.1899, 1.17, 1.196), (0.1899, 1.17, 0.06727), (0.329, 1.476, 0.06727), (0.329, 1.476, 1.196)], [], [(1, 3, 2, 0), (6, 2, 10, 9), (7, 5, 4, 6), (5, 1, 0, 4), (0, 2, 6, 4), (5, 7, 3, 1), (8, 9, 10, 11), (3, 7, 8, 11), (7, 6, 9, 8), (2, 3, 11, 10)])
_uv = me_cube_009.uv_layers.new(name='UVMap')
_uv.uv.foreach_set('vector', [0.6028, 0.01637, 0.6028, 0.9836, 0.01561, 0.9836, 0.01561, 0.01637, 0.8437, 0.8369, 0.8775, 0.7892, 0.8775, 0.8904, 0.8606, 0.8636, 0.7755, 0.6787, 0.7755, 0.8315, 0.6665, 0.8315, 0.6665, 0.6787, 0.6665, 0.8371, 0.7158, 0.8371, 0.7158, 0.942, 0.6665, 0.942, 0.9487, 0.6857, 0.9487, 0.8506, 0.8921, 0.8313, 0.8999, 0.6787, 0.7891, 0.9611, 0.7813, 0.8085, 0.8379, 0.7892, 0.8379, 0.9541, 0.8092, 0.01637, 0.8092, 0.6319, 0.634, 0.6319, 0.634, 0.01637, 0.7555, 0.9382, 0.7216, 0.8906, 0.7386, 0.8638, 0.7555, 0.8371, 0.9844, 0.01637, 0.9844, 0.6319, 0.8092, 0.6319, 0.8092, 0.01637, 0.8863, 0.6787, 0.8863, 0.7836, 0.7813, 0.7836, 0.7813, 0.6787])
me_cube_009.materials.append(mat_3_5_pillar_orange)
me_cube_009.use_remesh_preserve_volume = False
me_cube_009.use_remesh_preserve_attributes = False
me_cube_009.use_mirror_vertex_groups = False
me_cube_009.update()
me_cube_008 = bpy.data.meshes.new('Cube.008')
me_cube_008.from_pydata([(-1.399, 1.443, 0.06727), (-1.399, 1.443, 1.196), (-1.763, 2.12, 0.06727), (-1.763, 2.12, 1.196), (-0.4989, 1.987, 0.06727), (-0.4989, 1.987, 1.196), (-0.4008, 2.253, 0.06727), (-0.4008, 2.253, 1.196), (-1.473, 0.1741, 0.06727), (-1.473, 0.1741, 1.196), (-1.634, 0.295, 0.06727), (-1.634, 0.295, 1.196)], [], [(2, 0, 8, 10), (3, 7, 6, 2), (7, 5, 4, 6), (5, 1, 0, 4), (0, 2, 6, 4), (5, 7, 3, 1), (9, 11, 10, 8), (3, 2, 10, 11), (1, 3, 11, 9), (0, 1, 9, 8)])
_uv = me_cube_008.uv_layers.new(name='UVMap')
_uv.uv.foreach_set('vector', [0.3348, 0.9523, 0.2922, 0.8636, 0.3143, 0.7043, 0.3348, 0.721, 0.7739, 0.01087, 0.7739, 0.5069, 0.4018, 0.5069, 0.4018, 0.01087, 0.8149, 0.6819, 0.8852, 0.6819, 0.8852, 0.9431, 0.8149, 0.9431, 0.9901, 0.4198, 0.7937, 0.4198, 0.7937, 0.01087, 0.9901, 0.01087, 0.2334, 0.864, 0.1294, 0.864, 0.2008, 0.7043, 0.2262, 0.7311, 0.0868, 0.7199, 0.1213, 0.7043, 0.1213, 0.8774, 0.02539, 0.8399, 0.9498, 0.9431, 0.9, 0.9431, 0.9, 0.6819, 0.9498, 0.6819, 0.009894, 0.01087, 0.382, 0.01087, 0.382, 0.674, 0.009894, 0.674, 0.2415, 0.793, 0.2841, 0.7043, 0.2841, 0.9357, 0.2636, 0.9523, 0.7739, 0.9891, 0.4018, 0.9891, 0.4018, 0.5286, 0.7739, 0.5286])
me_cube_008.materials.append(mat_3_5_pillar_turquoise)
me_cube_008.use_remesh_preserve_volume = False
me_cube_008.use_remesh_preserve_attributes = False
me_cube_008.use_mirror_vertex_groups = False
me_cube_008.update()
me_cube_007 = bpy.data.meshes.new('Cube.007')
me_cube_007.from_pydata([(-1.471, -1.132, 0.06727), (-1.471, -1.132, 1.196), (-1.566, 0.2066, 0.06727), (-1.566, 0.2066, 1.196), (1.82, -1.135, 0.06727), (1.82, -1.135, 1.196), (2.88, -0.2801, 0.06727), (2.88, -0.2801, 1.196), (-0.2514, -0.8864, 1.196), (-0.2514, -0.8864, 0.06727), (-0.3087, -1.133, 1.196), (-0.3087, -1.133, 0.06727)], [], [(1, 3, 2, 0), (8, 7, 6, 9), (7, 5, 4, 6), (10, 1, 0, 11), (11, 9, 6, 4), (10, 8, 3, 1), (5, 7, 8, 10), (0, 2, 9, 11), (5, 10, 11, 4), (3, 8, 9, 2)])
_uv = me_cube_007.uv_layers.new(name='UVMap')
_uv.uv.foreach_set('vector', [0.6751, 0.3631, 0.6751, 0.00794, 0.9916, 0.007939, 0.9916, 0.3631, 0.008415, 0.852, 0.008415, 0.007939, 0.3249, 0.007939, 0.3249, 0.852, 0.6751, 0.6934, 0.9722, 0.6934, 0.9722, 0.9921, 0.6751, 0.9921, 0.3417, 0.8947, 0.3417, 0.5872, 0.6583, 0.5872, 0.6583, 0.8947, 0.1562, 0.8641, 0.167, 0.868, 0.167, 0.9875, 0.1372, 0.9424, 0.1733, 0.9175, 0.1698, 0.9084, 0.2274, 0.8641, 0.2274, 0.9144, 0.1046, 0.9092, 0.1344, 0.8641, 0.1344, 0.9836, 0.1236, 0.9875, 0.2274, 0.9229, 0.2274, 0.9732, 0.1698, 0.9288, 0.1733, 0.9197, 0.3417, 0.5713, 0.3417, 0.007939, 0.6583, 0.007939, 0.6583, 0.5713, 0.9788, 0.6776, 0.6751, 0.6776, 0.6751, 0.3789, 0.9788, 0.3789])
me_cube_007.materials.append(mat_3_5_pillar_darkblue)
me_cube_007.use_remesh_preserve_volume = False
me_cube_007.use_remesh_preserve_attributes = False
me_cube_007.use_mirror_vertex_groups = False
me_cube_007.update()
me_cube_006 = bpy.data.meshes.new('Cube.006')
me_cube_006.from_pydata([(0.9435, -0.1341, 0.06727), (0.9435, -0.1341, 1.196), (0.5934, 0.8139, 0.06727), (0.5934, 0.8139, 1.196), (2.454, 0.1292, 0.06727), (2.454, 0.1292, 1.196), (0.8664, 1.172, 0.06727), (0.8664, 1.172, 1.196)], [], [(1, 3, 2, 0), (3, 7, 6, 2), (7, 5, 4, 6), (5, 1, 0, 4), (0, 2, 6, 4), (5, 7, 3, 1)])
_uv = me_cube_006.uv_layers.new(name='UVMap')
_uv.uv.foreach_set('vector', [0.3126, 0.9727, 0.222, 0.9727, 0.222, 0.7705, 0.3126, 0.7705, 0.1354, 0.9743, 0.06007, 0.9743, 0.06007, 0.7721, 0.1354, 0.7721, 0.9847, 0.7203, 0.01531, 0.7203, 0.01531, 0.01397, 0.9847, 0.01397, 0.6859, 0.9292, 0.6859, 0.7472, 0.8108, 0.7472, 0.8108, 0.9292, 0.563, 0.8437, 0.6295, 0.7472, 0.6792, 0.751, 0.6792, 0.9764, 0.5564, 0.7472, 0.5564, 0.9726, 0.5066, 0.9764, 0.4402, 0.8799])
me_cube_006.materials.append(mat_3_5_pillar_skyblue)
me_cube_006.use_remesh_preserve_volume = False
me_cube_006.use_remesh_preserve_attributes = False
me_cube_006.use_mirror_vertex_groups = False
me_cube_006.update()
me_cube_005 = bpy.data.meshes.new('Cube.005')
me_cube_005.from_pydata([(-3.969, 2.261, 0.06727), (-3.969, 2.261, 1.196), (-3.302, 2.667, 0.06727), (-3.302, 2.667, 1.196), (-2.569, 1.918, 0.06727), (-2.569, 1.918, 1.196), (-2.676, 3.046, 0.06727), (-2.676, 3.046, 1.196)], [], [(1, 3, 2, 0), (3, 7, 6, 2), (7, 5, 4, 6), (5, 1, 0, 4), (0, 2, 6, 4), (5, 7, 3, 1)])
_uv = me_cube_005.uv_layers.new(name='UVMap')
_uv.uv.foreach_set('vector', [0.7565, 0.7344, 0.8598, 0.7344, 0.8598, 0.8787, 0.7565, 0.8787, 0.9645, 0.8787, 0.8677, 0.8787, 0.8677, 0.7344, 0.9645, 0.7344, 0.04229, 0.9637, 0.04229, 0.0363, 0.687, 0.0363, 0.687, 0.9637, 0.7605, 0.2849, 0.7605, 0.07275, 0.9323, 0.07275, 0.9323, 0.2849, 0.8974, 0.7268, 0.8243, 0.6563, 0.7559, 0.59, 0.8974, 0.5424, 0.933, 0.4942, 0.7605, 0.4942, 0.8089, 0.3972, 0.8608, 0.2938])
me_cube_005.materials.append(mat_3_5_pillar_red)
me_cube_005.use_remesh_preserve_volume = False
me_cube_005.use_remesh_preserve_attributes = False
me_cube_005.use_mirror_vertex_groups = False
me_cube_005.update()
me_cube_004 = bpy.data.meshes.new('Cube.004')
me_cube_004.from_pydata([(-3.44, 0.569, 0.06727), (-3.44, 0.569, 1.196), (-3.438, 1.483, 0.06727), (-3.438, 1.483, 1.196), (-2.506, 0.7757, 0.06727), (-2.506, 0.7757, 1.196), (-2.502, 1.073, 0.06727), (-2.502, 1.073, 1.196)], [], [(1, 3, 2, 0), (3, 7, 6, 2), (7, 5, 4, 6), (5, 1, 0, 4), (0, 2, 6, 4), (5, 7, 3, 1)])
_uv = me_cube_004.uv_layers.new(name='UVMap')
_uv.uv.foreach_set('vector', [0.4473, 0.9818, 0.3849, 0.9818, 0.3849, 0.9116, 0.4473, 0.9116, 0.01919, 0.03178, 0.7233, 0.03178, 0.7233, 0.8823, 0.01919, 0.8823, 0.7646, 0.03178, 0.9693, 0.03178, 0.9693, 0.8823, 0.7646, 0.8823, 0.3808, 0.9818, 0.3155, 0.9818, 0.3155, 0.9116, 0.3808, 0.9116, 0.5187, 0.9722, 0.4563, 0.9722, 0.4842, 0.9139, 0.5045, 0.9141, 0.5371, 0.9141, 0.5574, 0.9139, 0.5852, 0.9722, 0.5228, 0.9722])
me_cube_004.materials.append(mat_3_5_pillar_yellow)
me_cube_004.use_remesh_preserve_volume = False
me_cube_004.use_remesh_preserve_attributes = False
me_cube_004.use_mirror_vertex_groups = False
me_cube_004.update()
me_cube_003 = bpy.data.meshes.new('Cube.003')
me_cube_003.from_pydata([(-3.196, -2.134, 0.06727), (-3.196, -2.134, 1.196), (-3.963, -0.151, 0.06727), (-3.963, -0.151, 1.196), (-2.278, -1.271, 0.06727), (-2.278, -1.271, 1.196), (-2.393, 0.2762, 0.06727), (-2.393, 0.2762, 1.196)], [], [(1, 3, 2, 0), (3, 7, 6, 2), (7, 5, 4, 6), (5, 1, 0, 4), (0, 2, 6, 4), (5, 7, 3, 1)])
_uv = me_cube_003.uv_layers.new(name='UVMap')
_uv.uv.foreach_set('vector', [0.7558, 0.9905, 0.7558, 0.9549, 0.7803, 0.9549, 0.7803, 0.9905, 0.4874, 0.01779, 0.4874, 0.9822, 0.01262, 0.9822, 0.01262, 0.01779, 0.9874, 0.01779, 0.9874, 0.9376, 0.5126, 0.9376, 0.5126, 0.01779, 0.8877, 0.9828, 0.8877, 0.9617, 0.9122, 0.9617, 0.9122, 0.9828, 0.5835, 0.9513, 0.5835, 0.987, 0.5483, 0.9841, 0.5581, 0.9593, 0.6795, 0.9613, 0.6859, 0.9868, 0.6505, 0.9868, 0.6553, 0.9513])
me_cube_003.materials.append(mat_3_5_pillar_pink)
me_cube_003.use_remesh_preserve_volume = False
me_cube_003.use_remesh_preserve_attributes = False
me_cube_003.use_mirror_vertex_groups = False
me_cube_003.update()
me_cube_002 = bpy.data.meshes.new('Cube.002')
me_cube_002.from_pydata([(2.751, -1.895, 1.177), (1.644, -4.933, 1.177), (0.2736, -4.96, 1.177), (-1.059, -2.026, 1.177), (2.751, -1.895, 2.452), (1.644, -4.933, 2.452), (0.2736, -4.96, 2.452), (-1.059, -2.026, 2.452), (1.712, 3.425, 1.177), (-2.764, 3.375, 1.177), (1.712, 3.425, 2.452), (-2.764, 3.375, 2.452), (2.603, 1.844, 2.452), (2.603, 1.844, 1.177), (4.301, -0.6486, 1.177), (4.301, -0.6486, 2.452), (3.677, 1.82, 2.452), (3.677, 1.82, 1.177), (-4.268, 2.423, 1.177), (-4.268, 2.423, 2.452), (-4.313, -0.2036, 2.452), (-4.313, -0.2036, 1.177), (-1.495, -2.081, 1.177), (-1.495, -2.081, 2.452), (-2.484, -2.87, 1.177), (-2.484, -2.87, 2.452), (-3.451, -2.373, 1.177), (-3.451, -2.373, 2.452), (3.047, -2.106, 1.177), (1.855, -5.228, 1.177), (0.07987, -5.268, 1.177), (-1.236, -2.343, 1.177), (3.047, -2.106, 2.452), (1.855, -5.228, 2.452), (0.07987, -5.268, 2.452), (-1.236, -2.343, 2.452), (1.893, 3.74, 1.177), (-2.867, 3.723, 1.177), (1.893, 3.74, 2.452), (-2.867, 3.723, 2.452), (2.79, 2.155, 2.452), (2.79, 2.156, 1.177), (4.646, -0.7639, 1.177), (4.646, -0.7639, 2.452), (3.903, 2.104, 2.452), (3.903, 2.104, 1.177), (-4.585, 2.601, 1.177), (-4.585, 2.601, 2.452), (-4.67, -0.2689, 2.452), (-4.67, -0.2689, 1.177), (-1.354, -2.416, 1.177), (-1.354, -2.416, 2.452), (-2.448, -3.231, 1.177), (-2.448, -3.231, 2.452), (-3.72, -2.617, 1.177), (-3.72, -2.617, 2.452), (-0.5264, 3.4, 1.177), (-0.5264, 3.4, 2.452), (-0.4871, 3.731, 1.177), (-0.4872, 3.731, 2.452), (0.9588, -4.947, 1.177), (0.9588, -4.947, 2.452), (0.9676, -5.248, 1.177), (0.9676, -5.248, 2.452), (-4.28, 1.731, 2.452), (-4.28, 1.731, 1.177), (-4.607, 1.845, 2.452), (-4.607, 1.845, 1.177)], [], [(0, 1, 5, 4), (60, 2, 6, 61), (2, 3, 7, 6), (57, 11, 9, 56), (12, 10, 8, 13), (13, 17, 16, 12), (3, 22, 23, 7), (11, 19, 18, 9), (4, 15, 14, 0), (65, 18, 19, 64), (21, 20, 27, 26), (26, 27, 25, 24), (23, 22, 24, 25), (15, 16, 17, 14), (32, 33, 29, 28), (63, 34, 30, 62), (34, 35, 31, 30), (58, 37, 39, 59), (41, 36, 38, 40), (40, 44, 45, 41), (35, 51, 50, 31), (37, 46, 47, 39), (28, 42, 43, 32), (66, 47, 46, 67), (54, 55, 48, 49), (52, 53, 55, 54), (53, 52, 50, 51), (42, 45, 44, 43), (1, 0, 28, 29), (60, 1, 29, 62), (3, 2, 30, 31), (4, 5, 33, 32), (61, 6, 34, 63), (6, 7, 35, 34), (56, 9, 37, 58), (57, 10, 38, 59), (10, 12, 40, 38), (13, 8, 36, 41), (7, 23, 51, 35), (17, 13, 41, 45), (12, 16, 44, 40), (0, 14, 42, 28), (15, 4, 32, 43), (64, 19, 47, 66), (65, 21, 49, 67), (9, 18, 46, 37), (19, 11, 39, 47), (27, 20, 48, 55), (22, 3, 31, 50), (16, 15, 43, 44), (14, 17, 45, 42), (21, 26, 54, 49), (25, 27, 55, 53), (26, 24, 52, 54), (24, 22, 50, 52), (23, 25, 53, 51), (11, 57, 59, 39), (8, 56, 58, 36), (36, 58, 59, 38), (10, 57, 56, 8), (5, 61, 63, 33), (2, 60, 62, 30), (33, 63, 62, 29), (1, 60, 61, 5), (18, 65, 67, 46), (20, 64, 66, 48), (48, 66, 67, 49), (21, 65, 64, 20)])
_uv = me_cube_002.uv_layers.new(name='UVMap')
_uv.uv.foreach_set('vector', [0.2383, 0.5279, 0.2383, 0.005195, 0.4609, 0.005194, 0.4609, 0.5279, 0.5291, 0.9388, 0.5395, 0.9388, 0.5395, 0.9576, 0.5291, 0.9576, 0.2278, 0.005194, 0.2278, 0.5496, 0.005239, 0.5496, 0.005239, 0.005194, 0.694, 0.4526, 0.694, 0.8253, 0.4714, 0.8253, 0.4714, 0.4526, 0.4609, 0.5383, 0.4609, 0.8498, 0.2383, 0.8497, 0.2383, 0.5383, 0.7044, 0.543, 0.883, 0.543, 0.883, 0.7637, 0.7044, 0.7637, 0.9948, 0.2259, 0.9375, 0.2259, 0.9375, 0.005194, 0.9948, 0.005223, 0.927, 0.005194, 0.927, 0.3016, 0.7044, 0.3016, 0.7044, 0.005205, 0.005239, 0.8988, 0.005239, 0.56, 0.2278, 0.5599, 0.2278, 0.8988, 0.8341, 0.7741, 0.952, 0.7741, 0.952, 0.9948, 0.8341, 0.9948, 0.5486, 0.9379, 0.5291, 0.9379, 0.5291, 0.9173, 0.5486, 0.9173, 0.8237, 0.7741, 0.8237, 0.9948, 0.7044, 0.9948, 0.7044, 0.7741, 0.9217, 0.312, 0.9217, 0.5326, 0.7044, 0.5326, 0.7044, 0.312, 0.694, 0.00521, 0.694, 0.4422, 0.4714, 0.4422, 0.4714, 0.005194, 0.5281, 0.845, 0.5281, 0.8934, 0.5086, 0.8934, 0.5086, 0.845, 0.6246, 0.9666, 0.6172, 0.9666, 0.6172, 0.9478, 0.6246, 0.9478, 0.5486, 0.845, 0.5486, 0.8909, 0.5291, 0.8909, 0.5291, 0.845, 0.57, 0.8797, 0.57, 0.845, 0.5896, 0.845, 0.5896, 0.8797, 0.5086, 0.9255, 0.5221, 0.9255, 0.5221, 0.9443, 0.5086, 0.9443, 0.6072, 0.911, 0.5905, 0.911, 0.5905, 0.8922, 0.6072, 0.8922, 0.5467, 0.9388, 0.5486, 0.9388, 0.5486, 0.9576, 0.5467, 0.9576, 0.5905, 0.8724, 0.5905, 0.845, 0.61, 0.845, 0.61, 0.8724, 0.5896, 0.9119, 0.5896, 0.941, 0.57, 0.941, 0.57, 0.9119, 0.5609, 0.9565, 0.5495, 0.9565, 0.5495, 0.9377, 0.5609, 0.9377, 0.5495, 0.845, 0.5691, 0.845, 0.5691, 0.8816, 0.5495, 0.8816, 0.5905, 0.9503, 0.5905, 0.9315, 0.6034, 0.9315, 0.6034, 0.9503, 0.569, 0.918, 0.569, 0.9368, 0.5495, 0.9368, 0.5495, 0.918, 0.5086, 0.9246, 0.5086, 0.8942, 0.5281, 0.8942, 0.5281, 0.9246, 0.6163, 0.848, 0.6163, 0.8956, 0.6109, 0.8942, 0.6117, 0.845, 0.5291, 0.9716, 0.5291, 0.9615, 0.5337, 0.9584, 0.5337, 0.9715, 0.6174, 0.8954, 0.6172, 0.8479, 0.6219, 0.845, 0.6219, 0.8922, 0.6163, 0.8965, 0.6163, 0.9442, 0.6117, 0.9472, 0.6109, 0.898, 0.6348, 0.8901, 0.6348, 0.88, 0.6394, 0.877, 0.6394, 0.8901, 0.6172, 0.944, 0.6174, 0.8965, 0.6219, 0.8997, 0.6219, 0.947, 0.6045, 0.966, 0.6043, 0.933, 0.6096, 0.9315, 0.6096, 0.9666, 0.6347, 0.9704, 0.6349, 0.9374, 0.6398, 0.9347, 0.6398, 0.9698, 0.5279, 0.9282, 0.5279, 0.9549, 0.5231, 0.9523, 0.5231, 0.9255, 0.5134, 0.9451, 0.5134, 0.9719, 0.5086, 0.9746, 0.5086, 0.9478, 0.608, 0.9675, 0.6099, 0.9737, 0.6043, 0.9737, 0.6046, 0.9717, 0.5544, 0.9606, 0.5544, 0.9764, 0.5495, 0.9738, 0.5499, 0.9574, 0.5601, 0.9574, 0.5601, 0.9732, 0.5557, 0.9764, 0.5553, 0.96, 0.5672, 0.9377, 0.5672, 0.967, 0.5625, 0.9699, 0.5618, 0.9391, 0.5458, 0.9417, 0.5458, 0.971, 0.5404, 0.9695, 0.5411, 0.9388, 0.5965, 0.8913, 0.5966, 0.8811, 0.6015, 0.8786, 0.6015, 0.8898, 0.5704, 0.9715, 0.57, 0.943, 0.5755, 0.9419, 0.5755, 0.9731, 0.5764, 0.9706, 0.5768, 0.9444, 0.5817, 0.9419, 0.5817, 0.9721, 0.583, 0.9697, 0.5826, 0.9435, 0.588, 0.9419, 0.588, 0.9721, 0.6286, 0.932, 0.6284, 0.8976, 0.6339, 0.8965, 0.6339, 0.9338, 0.5144, 0.9711, 0.5162, 0.9648, 0.5196, 0.969, 0.5199, 0.9711, 0.623, 0.8854, 0.6228, 0.8479, 0.6275, 0.845, 0.6275, 0.8886, 0.6228, 0.9372, 0.623, 0.8997, 0.6275, 0.8965, 0.6275, 0.9402, 0.6284, 0.8812, 0.6286, 0.8468, 0.6339, 0.845, 0.6339, 0.8823, 0.5972, 0.9692, 0.5968, 0.9532, 0.6019, 0.9512, 0.6019, 0.972, 0.5227, 0.9746, 0.5231, 0.9586, 0.5279, 0.9558, 0.5279, 0.9766, 0.5958, 0.9541, 0.5958, 0.9727, 0.5905, 0.9713, 0.5912, 0.9512, 0.6163, 0.9481, 0.6163, 0.9667, 0.6116, 0.9696, 0.6109, 0.9495, 0.6284, 0.9683, 0.6287, 0.9353, 0.6338, 0.9347, 0.6338, 0.9698, 0.635, 0.9295, 0.6348, 0.8965, 0.6399, 0.8971, 0.6399, 0.9322, 0.5691, 0.8824, 0.5691, 0.9171, 0.5495, 0.9171, 0.5495, 0.8824, 0.5905, 0.9119, 0.6087, 0.9119, 0.6087, 0.9306, 0.5905, 0.9306, 0.5346, 0.9685, 0.5346, 0.9584, 0.5392, 0.9585, 0.5392, 0.9716, 0.6025, 0.8884, 0.6025, 0.8783, 0.6071, 0.8782, 0.6071, 0.8913, 0.5217, 0.9639, 0.5144, 0.9639, 0.5144, 0.9451, 0.5217, 0.9451, 0.8935, 0.543, 0.9738, 0.543, 0.9738, 0.7637, 0.8935, 0.7637, 0.5906, 0.8888, 0.5905, 0.8786, 0.5956, 0.8802, 0.5956, 0.8913, 0.6348, 0.875, 0.6352, 0.8465, 0.6402, 0.845, 0.6402, 0.8761, 0.5896, 0.8805, 0.5896, 0.911, 0.57, 0.911, 0.57, 0.8805, 0.5486, 0.8918, 0.5486, 0.9164, 0.5291, 0.9164, 0.5291, 0.8918])
me_cube_002.materials.append(mat_3_5_upper_wall)
me_cube_002.use_remesh_preserve_volume = False
me_cube_002.use_remesh_preserve_attributes = False
me_cube_002.use_mirror_vertex_groups = False
me_cube_002.update()
me_cube_001 = bpy.data.meshes.new('Cube.001')
me_cube_001.from_pydata([(2.492, -1.713, 0.09325), (1.456, -4.675, 0.09325), (0.4451, -4.688, 0.09325), (-0.893, -1.754, 0.09325), (2.492, -1.713, 1.265), (1.456, -4.675, 1.265), (0.4451, -4.688, 1.265), (-0.893, -1.754, 1.265), (1.557, 3.151, 0.0935), (-2.68, 3.072, 0.0935), (1.557, 3.151, 1.265), (-2.68, 3.072, 1.265), (2.438, 1.572, 1.265), (2.438, 1.572, 0.09342), (3.996, -0.5425, 0.09318), (3.996, -0.5425, 1.264), (3.477, 1.563, 1.265), (3.477, 1.563, 0.09335), (-3.994, 2.267, 0.09342), (-3.994, 2.267, 1.265), (-3.994, -0.1518, 1.265), (-3.994, -0.1517, 0.09334), (-1.609, -1.781, 0.09341), (-1.609, -1.781, 1.265), (-2.513, -2.563, 0.09334), (-2.513, -2.563, 1.265), (-3.21, -2.176, 0.09334), (-3.21, -2.176, 1.265), (2.763, -1.908, 0.09325), (1.651, -4.947, 0.09325), (0.2662, -4.97, 0.09325), (-1.068, -2.038, 0.09325), (2.763, -1.908, 1.265), (1.651, -4.947, 1.265), (0.2662, -4.97, 1.265), (-1.068, -2.038, 1.265), (1.724, 3.441, 0.0935), (-2.773, 3.392, 0.0935), (1.724, 3.441, 1.265), (-2.773, 3.392, 1.265), (2.609, 1.859, 1.265), (2.609, 1.859, 0.09342), (4.311, -0.6519, 0.09318), (4.311, -0.6519, 1.264), (3.684, 1.825, 1.265), (3.684, 1.825, 0.09335), (-4.285, 2.43, 0.09342), (-4.285, 2.43, 1.265), (-4.322, -0.2131, 1.265), (-4.322, -0.2131, 0.09334), (-1.487, -2.092, 0.09341), (-1.487, -2.092, 1.265), (-2.478, -2.895, 0.09334), (-2.478, -2.895, 1.265), (-3.462, -2.395, 0.09334), (-3.462, -2.395, 1.265)], [], [(0, 1, 5, 4), (1, 2, 6, 5), (2, 3, 7, 6), (10, 11, 9, 8), (12, 10, 8, 13), (13, 17, 16, 12), (3, 22, 23, 7), (11, 19, 18, 9), (4, 15, 14, 0), (21, 18, 19, 20), (21, 20, 27, 26), (26, 27, 25, 24), (23, 22, 24, 25), (15, 16, 17, 14), (32, 33, 29, 28), (33, 34, 30, 29), (34, 35, 31, 30), (36, 37, 39, 38), (41, 36, 38, 40), (40, 44, 45, 41), (35, 51, 50, 31), (37, 46, 47, 39), (28, 42, 43, 32), (48, 47, 46, 49), (54, 55, 48, 49), (52, 53, 55, 54), (53, 52, 50, 51), (42, 45, 44, 43), (1, 0, 28, 29), (2, 1, 29, 30), (3, 2, 30, 31), (4, 5, 33, 32), (5, 6, 34, 33), (6, 7, 35, 34), (8, 9, 37, 36), (11, 10, 38, 39), (10, 12, 40, 38), (13, 8, 36, 41), (7, 23, 51, 35), (17, 13, 41, 45), (12, 16, 44, 40), (0, 14, 42, 28), (15, 4, 32, 43), (20, 19, 47, 48), (18, 21, 49, 46), (9, 18, 46, 37), (19, 11, 39, 47), (27, 20, 48, 55), (22, 3, 31, 50), (16, 15, 43, 44), (14, 17, 45, 42), (21, 26, 54, 49), (25, 27, 55, 53), (26, 24, 52, 54), (24, 22, 50, 52), (23, 25, 53, 51)])
_uv = me_cube_001.uv_layers.new(name='UVMap')
_uv.uv.foreach_set('vector', [0.4372, 0.4186, 0.4372, 0.005219, 0.6426, 0.005219, 0.6426, 0.4186, 0.005262, 0.7428, 0.1826, 0.7428, 0.1826, 0.9466, 0.005262, 0.9466, 0.4266, 0.005219, 0.4266, 0.5663, 0.2212, 0.5663, 0.2212, 0.00522, 0.005262, 0.7324, 0.005262, 0.005219, 0.2107, 0.00522, 0.2107, 0.7324, 0.6531, 0.3171, 0.6531, 0.005219, 0.8585, 0.005228, 0.8585, 0.3171, 0.2212, 0.5768, 0.3999, 0.5768, 0.3999, 0.7805, 0.2212, 0.7806, 0.9947, 0.209, 0.8691, 0.209, 0.8691, 0.005219, 0.9947, 0.005247, 0.6531, 0.8552, 0.6531, 0.6047, 0.8585, 0.6047, 0.8585, 0.8552, 0.6531, 0.5943, 0.6531, 0.3275, 0.8585, 0.3275, 0.8585, 0.5943, 0.5167, 0.8839, 0.5167, 0.9138, 0.4997, 0.9138, 0.4997, 0.8839, 0.5525, 0.8744, 0.5355, 0.8744, 0.5355, 0.8478, 0.5525, 0.8478, 0.464, 0.9415, 0.464, 0.9268, 0.4741, 0.9268, 0.4741, 0.9415, 0.2212, 0.9948, 0.2212, 0.791, 0.3831, 0.791, 0.3831, 0.9948, 0.4372, 0.803, 0.4372, 0.4291, 0.6426, 0.4291, 0.6426, 0.8031, 0.5167, 0.8478, 0.5167, 0.8832, 0.4997, 0.8832, 0.4997, 0.8478, 0.5525, 0.895, 0.5525, 0.9122, 0.5355, 0.9122, 0.5355, 0.895, 0.4819, 0.8876, 0.4819, 0.8478, 0.4989, 0.8478, 0.4989, 0.8876, 0.481, 0.8478, 0.481, 0.904, 0.464, 0.904, 0.464, 0.8478, 0.464, 0.9261, 0.464, 0.9048, 0.481, 0.9048, 0.481, 0.9261, 0.5355, 0.8796, 0.5511, 0.8796, 0.5511, 0.8942, 0.5355, 0.8942, 0.5414, 0.9459, 0.5355, 0.9459, 0.5355, 0.9313, 0.5414, 0.9313, 0.5346, 0.9129, 0.5346, 0.9319, 0.5176, 0.9319, 0.5176, 0.9129, 0.5525, 0.9129, 0.5525, 0.9305, 0.5355, 0.9305, 0.5355, 0.9129, 0.5176, 0.9122, 0.5176, 0.8804, 0.5346, 0.8804, 0.5346, 0.9122, 0.4819, 0.8883, 0.4989, 0.8883, 0.4989, 0.9175, 0.4819, 0.9175, 0.4997, 0.9292, 0.4997, 0.9145, 0.5147, 0.9145, 0.5147, 0.9292, 0.4949, 0.9182, 0.4949, 0.9328, 0.4819, 0.9328, 0.4819, 0.9182, 0.5176, 0.8797, 0.5176, 0.8478, 0.5346, 0.8478, 0.5346, 0.8796, 0.569, 0.8584, 0.569, 0.8976, 0.5644, 0.8964, 0.5651, 0.856, 0.5687, 0.9472, 0.5688, 0.9345, 0.5728, 0.9321, 0.5728, 0.9495, 0.5589, 0.9409, 0.5589, 0.9006, 0.5629, 0.8983, 0.5629, 0.9386, 0.5635, 0.856, 0.5635, 0.8952, 0.5595, 0.8976, 0.5589, 0.8572, 0.5177, 0.9476, 0.5176, 0.935, 0.5217, 0.9327, 0.5217, 0.95, 0.5638, 0.9386, 0.5638, 0.8983, 0.5679, 0.9007, 0.5679, 0.9409, 0.5538, 0.967, 0.5533, 0.9141, 0.558, 0.9129, 0.558, 0.9691, 0.5533, 0.9111, 0.5538, 0.8581, 0.558, 0.856, 0.558, 0.9122, 0.5039, 0.9321, 0.5039, 0.9547, 0.4997, 0.9526, 0.4998, 0.9299, 0.509, 0.9299, 0.509, 0.9525, 0.5048, 0.9547, 0.5048, 0.932, 0.5801, 0.886, 0.5801, 0.895, 0.5755, 0.8936, 0.5761, 0.8884, 0.5267, 0.9352, 0.5267, 0.9482, 0.5225, 0.9461, 0.5229, 0.9327, 0.5318, 0.9327, 0.5318, 0.9457, 0.5279, 0.9482, 0.5276, 0.9348, 0.4796, 0.9268, 0.4796, 0.9506, 0.4755, 0.9529, 0.475, 0.928, 0.579, 0.9307, 0.579, 0.9545, 0.5743, 0.9533, 0.5749, 0.9284, 0.5687, 0.9306, 0.5692, 0.9003, 0.5735, 0.8983, 0.5735, 0.9314, 0.5704, 0.887, 0.5699, 0.8568, 0.5747, 0.856, 0.5747, 0.889, 0.5099, 0.9511, 0.5102, 0.9319, 0.5145, 0.9299, 0.5145, 0.9523, 0.5804, 0.9515, 0.58, 0.9322, 0.5846, 0.931, 0.5846, 0.9534, 0.5757, 0.8839, 0.5755, 0.8568, 0.5803, 0.856, 0.5803, 0.8853, 0.4972, 0.9336, 0.4972, 0.9426, 0.4932, 0.9402, 0.4926, 0.935, 0.5802, 0.9277, 0.58, 0.9006, 0.584, 0.8983, 0.584, 0.9303, 0.5812, 0.8856, 0.5814, 0.8585, 0.5852, 0.856, 0.5852, 0.8879, 0.5743, 0.9269, 0.5745, 0.8997, 0.5791, 0.8983, 0.5791, 0.9277, 0.4823, 0.9451, 0.4819, 0.9352, 0.4864, 0.9336, 0.4864, 0.9474, 0.4872, 0.9458, 0.4877, 0.9359, 0.4917, 0.9336, 0.4917, 0.9474, 0.5523, 0.9336, 0.5523, 0.9486, 0.5477, 0.9472, 0.5483, 0.9313, 0.5469, 0.9313, 0.5469, 0.9462, 0.5429, 0.9486, 0.5423, 0.9326])
me_cube_001.materials.append(mat_3_5_lower_wall)
me_cube_001.use_remesh_preserve_volume = False
me_cube_001.use_remesh_preserve_attributes = False
me_cube_001.use_mirror_vertex_groups = False
me_cube_001.update()
me_cube = bpy.data.meshes.new('Cube')
me_cube.from_pydata([(2.513, -1.727, 0.02602), (1.485, -4.692, 0.02602), (0.4114, -4.713, 0.02602), (-0.9324, -1.779, 0.02602), (2.513, -1.727, 0.1007), (1.484, -4.692, 0.1007), (0.4114, -4.713, 0.1007), (-0.9324, -1.779, 0.1007), (1.591, 3.185, 0.02603), (-2.727, 3.1, 0.02603), (1.591, 3.185, 0.1007), (-2.727, 3.1, 0.1007), (-2.145, 1.517, 0.1007), (2.444, 1.592, 0.1007), (-2.145, 1.517, 0.02603), (2.444, 1.592, 0.02603), (4.024, -0.5636, 0.02601), (4.024, -0.5636, 0.1007), (3.51, 1.597, 0.1007), (3.51, 1.597, 0.02602), (-4.042, 2.298, 0.02603), (-4.042, 2.298, 0.1007), (-4.039, -0.1658, 0.1007), (-4.039, -0.1658, 0.02602), (-2.475, 1.224, 0.02603), (-2.475, 1.224, 0.1007), (-2.957, 2.96, 0.02603), (-2.957, 2.96, 0.1007), (-1.598, -1.812, 0.02603), (-1.598, -1.812, 0.1007), (-1.137, -1.224, 0.1007), (-1.137, -1.224, 0.02602), (2.501, -1.168, 0.1007), (2.501, -1.168, 0.02602), (3.937, -0.1997, 0.1007), (3.937, -0.1997, 0.02601), (-1.746, -1.301, 0.02603), (-1.746, -1.301, 0.1007), (-2.507, -2.605, 0.02602), (-2.507, -2.605, 0.1007), (-3.244, -2.198, 0.02602), (-3.244, -2.198, 0.1007)], [], [(0, 1, 2, 3), (4, 7, 6, 5), (0, 4, 5, 1), (1, 5, 6, 2), (2, 6, 7, 3), (12, 13, 10, 11), (10, 8, 9, 11), (22, 41, 37, 25), (13, 15, 8, 10), (15, 14, 9, 8), (33, 31, 14, 15), (15, 13, 18, 19), (3, 7, 29, 28), (30, 32, 13, 12), (34, 35, 19, 18), (33, 15, 19, 35), (32, 4, 17, 34), (4, 0, 16, 17), (23, 22, 21, 20), (26, 24, 23, 20), (25, 27, 21, 22), (27, 26, 20, 21), (11, 9, 26, 27), (12, 11, 27, 25), (9, 14, 24, 26), (30, 12, 25, 37), (23, 40, 41, 22), (31, 3, 28, 36), (14, 31, 36, 24), (24, 36, 40, 23), (7, 30, 37, 29), (13, 32, 34, 18), (0, 33, 35, 16), (17, 16, 35, 34), (7, 4, 32, 30), (0, 3, 31, 33), (40, 38, 39, 41), (28, 38, 40, 36), (37, 41, 39, 29), (29, 39, 38, 28)])
_uv = me_cube.uv_layers.new(name='UVMap')
_uv.uv.foreach_set('vector', [0.5364, 0.8939, 0.4907, 0.8769, 0.4906, 0.86, 0.5364, 0.8395, 0.7133, 0.003737, 0.7133, 0.433, 0.3503, 0.2711, 0.3509, 0.1374, 0.5643, 0.9162, 0.5631, 0.9162, 0.5631, 0.87, 0.5643, 0.87, 0.5079, 0.9528, 0.5067, 0.9528, 0.5067, 0.9416, 0.5079, 0.9416, 0.5336, 0.8948, 0.5348, 0.8948, 0.5348, 0.9451, 0.5336, 0.9451, 0.9181, 0.07307, 0.9181, 0.6449, 0.7207, 0.5418, 0.7225, 0.003737, 0.5315, 0.8948, 0.5327, 0.8948, 0.5327, 0.9606, 0.5315, 0.9606, 0.5914, 0.5307, 0.5914, 0.8026, 0.3798, 0.7665, 0.3503, 0.4405, 0.5714, 0.87, 0.5726, 0.87, 0.5726, 0.8981, 0.5714, 0.8981, 0.5622, 0.8395, 0.5622, 0.9119, 0.5375, 0.9207, 0.5373, 0.8526, 0.4469, 0.9121, 0.447, 0.8547, 0.4897, 0.8395, 0.4897, 0.9119, 0.5058, 0.9578, 0.5046, 0.9578, 0.5046, 0.9416, 0.5058, 0.9416, 0.5121, 0.9488, 0.5109, 0.9488, 0.5109, 0.9416, 0.5121, 0.9416, 0.004114, 0.457, 0.003686, 0.003737, 0.3429, 0.005302, 0.3429, 0.5771, 0.5702, 0.8395, 0.5713, 0.8395, 0.5713, 0.8685, 0.5702, 0.8685, 0.5598, 0.9216, 0.5598, 0.9652, 0.5433, 0.9649, 0.5373, 0.9364, 0.2843, 0.6259, 0.3396, 0.5846, 0.3396, 0.8222, 0.2977, 0.8413, 0.5694, 0.87, 0.5705, 0.87, 0.5705, 0.8994, 0.5694, 0.8994, 0.5652, 0.87, 0.5663, 0.87, 0.5663, 0.9075, 0.5652, 0.9075, 0.4543, 0.9623, 0.4469, 0.9349, 0.4712, 0.9131, 0.4712, 0.9519, 0.003686, 0.8009, 0.06256, 0.5846, 0.196, 0.6669, 0.196, 0.9738, 0.5005, 0.9416, 0.5016, 0.9416, 0.5016, 0.9609, 0.5005, 0.9609, 0.5151, 0.9416, 0.5162, 0.9416, 0.5162, 0.9457, 0.5151, 0.9457, 0.9255, 0.2131, 0.9425, 0.003737, 0.9742, 0.01289, 0.9742, 0.2373, 0.5652, 0.8691, 0.5631, 0.8426, 0.5692, 0.8395, 0.5692, 0.8679, 0.2769, 0.5846, 0.2769, 0.9485, 0.2264, 0.9283, 0.2034, 0.6018, 0.5673, 0.9043, 0.5673, 0.87, 0.5684, 0.87, 0.5684, 0.9043, 0.4995, 0.9513, 0.4906, 0.9534, 0.4914, 0.9429, 0.4995, 0.9416, 0.4814, 0.9131, 0.4814, 0.9591, 0.4721, 0.9569, 0.475, 0.9156, 0.4906, 0.9407, 0.4943, 0.8994, 0.521, 0.8948, 0.521, 0.9292, 0.3503, 0.8101, 0.4211, 0.8267, 0.4211, 0.9032, 0.3565, 0.8929, 0.8996, 0.6523, 0.8996, 0.9963, 0.7207, 0.8793, 0.7686, 0.6544, 0.4893, 0.9456, 0.4823, 0.9403, 0.484, 0.9131, 0.4893, 0.9155, 0.513, 0.9416, 0.5141, 0.9416, 0.5141, 0.9475, 0.513, 0.9475, 0.5989, 0.8697, 0.5988, 0.4405, 0.6675, 0.4409, 0.6675, 0.8941, 0.5219, 0.9522, 0.5219, 0.8979, 0.5306, 0.8948, 0.5306, 0.9522, 0.5088, 0.9509, 0.5088, 0.9416, 0.51, 0.9416, 0.51, 0.9509, 0.5641, 0.947, 0.5608, 0.9283, 0.572, 0.9216, 0.572, 0.9492, 0.9963, 0.6523, 0.9963, 0.8699, 0.907, 0.8172, 0.9331, 0.6693, 0.5026, 0.9604, 0.5026, 0.9416, 0.5037, 0.9416, 0.5037, 0.9604])
me_cube.materials.append(mat_3_5_floor)
me_cube.use_remesh_preserve_volume = False
me_cube.use_remesh_preserve_attributes = False
me_cube.use_mirror_vertex_groups = False
me_cube.update()
me_cube_016 = bpy.data.meshes.new('Cube.016')
me_cube_016.from_pydata([(-2.596, 0.884, 1.173), (-3.332, 0.7727, 1.173), (-3.332, 1.175, 1.173), (-2.596, 1.064, 1.173), (-2.596, 0.884, 1.523), (-3.332, 0.7727, 1.322), (-3.332, 1.175, 1.322), (-2.596, 1.064, 1.523), (-2.632, 0.8994, 1.516), (-3.266, 0.8072, 1.334), (-3.266, 1.14, 1.334), (-2.632, 1.048, 1.516), (-2.632, 0.8994, 1.523), (-3.327, 0.6605, 1.637), (-3.327, 1.287, 1.637), (-2.632, 1.048, 1.523), (-2.763, 0.9115, 1.544), (-3.143, 0.9031, 1.607), (-3.143, 1.044, 1.607), (-2.763, 1.015, 1.544), (-2.614, 0.7617, 2.428), (-3.262, 0.7825, 1.992), (-3.262, 1.165, 1.992), (-2.614, 1.186, 2.428)], [], [(4, 5, 1, 0), (5, 6, 2, 1), (6, 7, 3, 2), (7, 4, 0, 3), (0, 1, 2, 3), (4, 7, 11, 8), (8, 11, 15, 12), (7, 6, 10, 11), (6, 5, 9, 10), (5, 4, 8, 9), (12, 15, 19, 16), (11, 10, 14, 15), (10, 9, 13, 14), (9, 8, 12, 13), (16, 19, 23, 20), (15, 14, 18, 19), (14, 13, 17, 18), (13, 12, 16, 17), (23, 22, 21, 20), (19, 18, 22, 23), (18, 17, 21, 22), (17, 16, 20, 21)])
_uv = me_cube_016.uv_layers.new(name='UVMap')
_uv.uv.foreach_set('vector', [0.2964, 0.6754, 0.3234, 0.5611, 0.3435, 0.5609, 0.3435, 0.6749, 0.1666, 0.8174, 0.1666, 0.7556, 0.1868, 0.7556, 0.1868, 0.8174, 0.8526, 0.9826, 0.7397, 0.5591, 0.9361, 0.5598, 0.9361, 0.9829, 0.01719, 0.5701, 0.1201, 0.5701, 0.1201, 0.7686, 0.01719, 0.7686, 0.2729, 0.5609, 0.2881, 0.6737, 0.233, 0.6737, 0.2483, 0.5609, 0.2244, 0.7556, 0.2244, 0.7832, 0.2195, 0.7808, 0.2195, 0.758, 0.2881, 0.6829, 0.2881, 0.7058, 0.287, 0.7058, 0.287, 0.6829, 0.4241, 0.6846, 0.4241, 0.8028, 0.4208, 0.7919, 0.4213, 0.6898, 0.392, 0.5609, 0.392, 0.6226, 0.3829, 0.6173, 0.3829, 0.5662, 0.4125, 0.6846, 0.4125, 0.8028, 0.4097, 0.7976, 0.4092, 0.6955, 0.195, 0.7785, 0.195, 0.7556, 0.2112, 0.7608, 0.2112, 0.7766, 0.5636, 0.5696, 0.5703, 0.9481, 0.3787, 0.9481, 0.5596, 0.5685, 0.2964, 0.7583, 0.2964, 0.7071, 0.3386, 0.6846, 0.3386, 0.7808, 0.233, 0.7854, 0.2339, 0.6832, 0.2348, 0.6829, 0.2788, 0.7854, 0.8255, 0.01707, 0.8847, 0.01707, 0.9828, 0.525, 0.7397, 0.525, 0.3746, 0.5609, 0.3746, 0.6641, 0.3517, 0.6269, 0.3646, 0.5761, 0.378, 0.7808, 0.378, 0.6846, 0.4009, 0.7219, 0.4009, 0.7436, 0.3698, 0.6846, 0.3698, 0.7878, 0.3625, 0.7715, 0.3469, 0.7218, 0.1666, 0.6758, 0.1695, 0.5609, 0.2219, 0.5609, 0.2248, 0.6758, 0.3443, 0.536, 0.1249, 0.5335, 0.01719, 0.3194, 0.3443, 0.01707, 0.1832, 0.6851, 0.2025, 0.6851, 0.2191, 0.7464, 0.1666, 0.7464, 0.4856, 0.01707, 0.7053, 0.01786, 0.7053, 0.5344, 0.3787, 0.2312])
me_cube_016.materials.append(mat_3_5_pillar_yellow_top)
me_cube_016.use_remesh_preserve_volume = False
me_cube_016.use_remesh_preserve_attributes = False
me_cube_016.use_mirror_vertex_groups = False
me_cube_016.update()
me_cube_015 = bpy.data.meshes.new('Cube.015')
me_cube_015.from_pydata([(1.022, 2.287, 0.9781), (1.358, 1.602, 0.9781), (0.1799, 1.494, 0.9781), (0.5078, 2.248, 0.9781), (1.01, 2.266, 1.608), (1.387, 1.597, 1.329), (0.192, 1.515, 1.245), (0.5042, 2.241, 1.498), (0.9619, 1.989, 1.425), (1.019, 1.799, 1.342), (0.7591, 1.796, 1.345), (0.7427, 2.017, 1.414), (1.145, 2.16, 2.038), (1.207, 1.682, 1.944), (0.6661, 1.636, 1.809), (0.7474, 2.13, 1.881), (0.5777, 1.795, 1.19), (0.6661, 1.973, 1.247), (0.8036, 1.961, 1.325), (0.7738, 1.842, 1.274), (0.3322, 1.714, 2.112), (0.5252, 2.187, 2.204), (0.9547, 2.156, 2.447), (0.7982, 1.672, 2.25), (0.3936, 1.639, 1.261), (0.3827, 1.62, 0.9781), (0.5776, 2.245, 1.514), (0.5823, 2.253, 0.9781)], [], [(4, 5, 1, 0), (24, 6, 2, 25), (6, 7, 3, 2), (26, 4, 0, 27), (27, 25, 2, 3), (26, 24, 5, 4), (12, 13, 9, 8), (13, 14, 10, 9), (14, 15, 11, 10), (15, 12, 8, 11), (8, 9, 10, 11), (15, 14, 13, 12), (20, 21, 17, 16), (21, 22, 18, 17), (22, 23, 19, 18), (23, 20, 16, 19), (16, 17, 18, 19), (23, 22, 21, 20), (7, 6, 24, 26), (0, 1, 25, 27), (7, 26, 27, 3), (5, 24, 25, 1)])
_uv = me_cube_015.uv_layers.new(name='UVMap')
_uv.uv.foreach_set('vector', [0.4201, 0.2987, 0.5151, 0.01125, 0.6538, 0.0137, 0.665, 0.2987, 0.3453, 0.8929, 0.259, 0.8856, 0.258, 0.7864, 0.3453, 0.7877, 0.1115, 0.7973, 0.01184, 0.5029, 0.2162, 0.4985, 0.2162, 0.8054, 0.7994, 0.6183, 0.9701, 0.5838, 0.9718, 0.8179, 0.7988, 0.8179, 0.926, 0.9699, 0.9215, 0.9244, 0.9302, 0.911, 0.9302, 0.9676, 0.8284, 0.8591, 0.8706, 0.8465, 0.8706, 0.9156, 0.8248, 0.8897, 0.7988, 0.33, 0.9882, 0.3212, 0.9882, 0.5613, 0.9041, 0.5515, 0.9075, 0.01125, 0.906, 0.2205, 0.713, 0.2205, 0.6886, 0.127, 0.7751, 0.8011, 0.7751, 0.9888, 0.5998, 0.9208, 0.5823, 0.8404, 0.4201, 0.8089, 0.5535, 0.7103, 0.5535, 0.9554, 0.4707, 0.9807, 0.9358, 0.8498, 0.9486, 0.8465, 0.9486, 0.8645, 0.9339, 0.8651, 0.8255, 0.9295, 0.8563, 0.9198, 0.8563, 0.9588, 0.8248, 0.959, 0.3964, 0.3677, 0.1921, 0.3696, 0.3161, 0.01945, 0.3964, 0.01125, 0.01184, 0.1208, 0.1684, 0.01125, 0.1684, 0.441, 0.1182, 0.476, 0.7751, 0.7786, 0.6314, 0.6716, 0.7387, 0.3212, 0.7751, 0.3481, 0.4201, 0.3212, 0.6078, 0.3292, 0.6078, 0.6878, 0.5225, 0.6781, 0.8702, 0.9198, 0.8702, 0.9341, 0.8618, 0.9386, 0.8602, 0.9298, 0.9042, 0.9283, 0.9042, 0.9663, 0.8763, 0.9541, 0.8744, 0.9183, 0.9301, 0.849, 0.9301, 0.9068, 0.9215, 0.8937, 0.9258, 0.8465, 0.8744, 0.8714, 0.9176, 0.8465, 0.9176, 0.9141, 0.8771, 0.9018, 0.9316, 0.01719, 0.9605, 0.01125, 0.9605, 0.2108, 0.9311, 0.2109, 0.258, 0.7639, 0.2858, 0.3989, 0.3964, 0.3921, 0.3964, 0.7516])
me_cube_015.materials.append(mat_3_5_pillar_blue_top)
me_cube_015.use_remesh_preserve_volume = False
me_cube_015.use_remesh_preserve_attributes = False
me_cube_015.use_mirror_vertex_groups = False
me_cube_015.update()

# ---- objects
ob_3_5_pillar_orange_top = bpy.data.objects.new('3-5_pillar_orange_top', me_cube_022)
ob_3_5_pillar_turquoise_top = bpy.data.objects.new('3-5_pillar_turquoise_top', me_cube_019)
ob_3_5_pillar_darkblue_top = bpy.data.objects.new('3-5_pillar_darkblue_top', me_cube_018)
ob_3_5_pillar_red_top = bpy.data.objects.new('3-5_pillar_red_top', me_cube_017)
ob_3_5_pillar_pink_top = bpy.data.objects.new('3-5_pillar_pink_top', me_cube_014)
ob_3_5_pillar_skyblue_top = bpy.data.objects.new('3-5_pillar_skyblue_top', me_cube_013)
ob_3_5_pillar_purple_top = bpy.data.objects.new('3-5_pillar_purple_top', me_cube_012)
ob_lamp_003 = bpy.data.objects.new('Lamp.003', light_lamp_003)
ob_lamp_002 = bpy.data.objects.new('Lamp.002', light_lamp_002)
ob_lamp_001 = bpy.data.objects.new('Lamp.001', light_lamp_001)
ob_3_5_pillar_purple = bpy.data.objects.new('3-5_pillar_purple', me_cube_011)
ob_3_5_pillar_blue = bpy.data.objects.new('3-5_pillar_blue', me_cube_010)
ob_3_5_pillar_orange = bpy.data.objects.new('3-5_pillar_orange', me_cube_009)
ob_3_5_pillar_turquoise = bpy.data.objects.new('3-5_pillar_turquoise', me_cube_008)
ob_3_5_pillar_darkblue = bpy.data.objects.new('3-5_pillar_darkblue', me_cube_007)
ob_3_5_pillar_skyblue = bpy.data.objects.new('3-5_pillar_skyblue', me_cube_006)
ob_3_5_pillar_red = bpy.data.objects.new('3-5_pillar_red', me_cube_005)
ob_3_5_pillar_yellow = bpy.data.objects.new('3-5_pillar_yellow', me_cube_004)
ob_3_5_pillar_pink = bpy.data.objects.new('3-5_pillar_pink', me_cube_003)
ob_3_5_upper_wall = bpy.data.objects.new('3-5_upper_wall', me_cube_002)
ob_3_5_lower_wall = bpy.data.objects.new('3-5_lower_wall', me_cube_001)
ob_3_5_floor = bpy.data.objects.new('3-5_floor', me_cube)
ob_lamp = bpy.data.objects.new('Lamp', light_lamp)
ob_camera = bpy.data.objects.new('Camera', cam_camera)
ob_3_5_pillar_yellow_top = bpy.data.objects.new('3-5_pillar_yellow_top', me_cube_016)
ob_3_5_pillar_blue_top = bpy.data.objects.new('3-5_pillar_blue_top', me_cube_015)

# ---- transforms, parenting, visibility, modifiers, constraints
ob_3_5_pillar_orange_top.location = (0.0, 0.0, 0.0)
ob_3_5_pillar_orange_top.lineart.crease_threshold = 0.0
ob_3_5_pillar_turquoise_top.location = (0.0, 0.0, 0.0)
ob_3_5_pillar_turquoise_top.lineart.crease_threshold = 0.0
ob_3_5_pillar_darkblue_top.location = (0.0, 0.0, 0.0)
ob_3_5_pillar_darkblue_top.lineart.crease_threshold = 0.0
ob_3_5_pillar_red_top.location = (0.0, 0.0, 0.0)
ob_3_5_pillar_red_top.lineart.crease_threshold = 0.0
ob_3_5_pillar_pink_top.location = (0.0, 0.0, 0.0)
ob_3_5_pillar_pink_top.lineart.crease_threshold = 0.0
ob_3_5_pillar_skyblue_top.location = (0.0, 0.0, 0.0)
ob_3_5_pillar_skyblue_top.lineart.crease_threshold = 0.0
ob_3_5_pillar_purple_top.location = (0.0, 0.0, 0.0)
ob_3_5_pillar_purple_top.lineart.crease_threshold = 0.0
ob_lamp_003.location = (-0.4814, -0.5606, 0.4272)
ob_lamp_003.rotation_euler = (0.6503, 0.05522, 1.866)
ob_lamp_003.lock_rotations_4d = False
ob_lamp_003.empty_display_type = 'ARROWS'
ob_lamp_003.color = (0.0, 0.0, 0.0, 0.0)
ob_lamp_003.lineart.crease_threshold = 0.0
ob_lamp_002.location = (-1.951, 2.993, 0.4272)
ob_lamp_002.rotation_euler = (0.6503, 0.05522, 1.866)
ob_lamp_002.lock_rotations_4d = False
ob_lamp_002.empty_display_type = 'ARROWS'
ob_lamp_002.color = (0.0, 0.0, 0.0, 0.0)
ob_lamp_002.lineart.crease_threshold = 0.0
ob_lamp_001.location = (0.9481, -4.567, 0.4272)
ob_lamp_001.rotation_euler = (0.6503, 0.05522, 1.866)
ob_lamp_001.lock_rotations_4d = False
ob_lamp_001.empty_display_type = 'ARROWS'
ob_lamp_001.color = (0.0, 0.0, 0.0, 0.0)
ob_lamp_001.lineart.crease_threshold = 0.0
ob_3_5_pillar_purple.location = (0.0, 0.0, 0.0)
ob_3_5_pillar_purple.lineart.crease_threshold = 0.0
ob_3_5_pillar_blue.location = (0.0, 0.0, 0.0)
ob_3_5_pillar_blue.lineart.crease_threshold = 0.0
ob_3_5_pillar_orange.location = (0.0, 0.0, 0.0)
ob_3_5_pillar_orange.lineart.crease_threshold = 0.0
ob_3_5_pillar_turquoise.location = (0.0, 0.0, 0.0)
ob_3_5_pillar_turquoise.lineart.crease_threshold = 0.0
ob_3_5_pillar_darkblue.location = (0.0, 0.0, 0.0)
ob_3_5_pillar_darkblue.lineart.crease_threshold = 0.0
ob_3_5_pillar_skyblue.location = (0.0, 0.0, 0.0)
ob_3_5_pillar_skyblue.lineart.crease_threshold = 0.0
ob_3_5_pillar_red.location = (0.0, 0.0, 0.0)
ob_3_5_pillar_red.lineart.crease_threshold = 0.0
ob_3_5_pillar_yellow.location = (0.0, 0.0, 0.0)
ob_3_5_pillar_yellow.lineart.crease_threshold = 0.0
ob_3_5_pillar_pink.location = (0.0, 0.0, 0.0)
ob_3_5_pillar_pink.lineart.crease_threshold = 0.0
ob_3_5_upper_wall.location = (0.0, 0.0, 0.0)
ob_3_5_upper_wall.lock_rotations_4d = False
ob_3_5_upper_wall.empty_display_type = 'ARROWS'
ob_3_5_upper_wall.lineart.crease_threshold = 0.0
ob_3_5_lower_wall.location = (0.0, 0.0, 0.0)
ob_3_5_lower_wall.lock_rotations_4d = False
ob_3_5_lower_wall.empty_display_type = 'ARROWS'
ob_3_5_lower_wall.lineart.crease_threshold = 0.0
ob_3_5_floor.location = (0.0, 0.0, 0.0)
ob_3_5_floor.lock_rotations_4d = False
ob_3_5_floor.empty_display_type = 'ARROWS'
ob_3_5_floor.lineart.crease_threshold = 0.0
ob_lamp.location = (3.436, 1.392, 0.4272)
ob_lamp.rotation_euler = (0.6503, 0.05522, 1.866)
ob_lamp.lock_rotations_4d = False
ob_lamp.empty_display_type = 'ARROWS'
ob_lamp.color = (0.0, 0.0, 0.0, 0.0)
ob_lamp.lineart.crease_threshold = 0.0
ob_camera.location = (7.481, -6.508, 5.344)
ob_camera.rotation_euler = (1.109, 0.01082, 0.8149)
ob_camera.lock_rotations_4d = False
ob_camera.empty_display_type = 'ARROWS'
ob_camera.color = (0.0, 0.0, 0.0, 0.0)
ob_camera.display_type = 'WIRE'
ob_camera.lineart.crease_threshold = 0.0
ob_3_5_pillar_yellow_top.location = (0.0, 0.0, 0.0)
ob_3_5_pillar_yellow_top.lineart.crease_threshold = 0.0
_m = ob_3_5_pillar_yellow_top.modifiers.new('EdgeSplit', 'EDGE_SPLIT')
ob_3_5_pillar_blue_top.location = (0.0, 0.0, 0.0)
ob_3_5_pillar_blue_top.lineart.crease_threshold = 0.0
_m = ob_3_5_pillar_blue_top.modifiers.new('EdgeSplit', 'EDGE_SPLIT')

# ---- collection membership
col_collection_1.objects.link(ob_3_5_pillar_orange_top)
col_collection_1.objects.link(ob_3_5_pillar_turquoise_top)
col_collection_1.objects.link(ob_3_5_pillar_darkblue_top)
col_collection_1.objects.link(ob_3_5_pillar_red_top)
col_collection_1.objects.link(ob_3_5_pillar_pink_top)
col_collection_1.objects.link(ob_3_5_pillar_skyblue_top)
col_collection_1.objects.link(ob_3_5_pillar_purple_top)
col_collection_1.objects.link(ob_lamp_003)
col_collection_1.objects.link(ob_lamp_002)
col_collection_1.objects.link(ob_lamp_001)
col_collection_1.objects.link(ob_3_5_pillar_purple)
col_collection_1.objects.link(ob_3_5_pillar_blue)
col_collection_1.objects.link(ob_3_5_pillar_orange)
col_collection_1.objects.link(ob_3_5_pillar_turquoise)
col_collection_1.objects.link(ob_3_5_pillar_darkblue)
col_collection_1.objects.link(ob_3_5_pillar_skyblue)
col_collection_1.objects.link(ob_3_5_pillar_red)
col_collection_1.objects.link(ob_3_5_pillar_yellow)
col_collection_1.objects.link(ob_3_5_pillar_pink)
col_collection_1.objects.link(ob_3_5_upper_wall)
col_collection_1.objects.link(ob_3_5_lower_wall)
col_collection_1.objects.link(ob_3_5_floor)
col_collection_1.objects.link(ob_lamp)
col_collection_1.objects.link(ob_camera)
col_collection_1.objects.link(ob_3_5_pillar_yellow_top)
col_collection_1.objects.link(ob_3_5_pillar_blue_top)

# ---- scene / render settings (as saved in the file)
scene.camera = ob_camera
scene.frame_start = 1; scene.frame_end = 250; scene.frame_set(1)
scene.render.engine = 'BLENDER_EEVEE_NEXT'
scene.render.resolution_percentage = 50
scene.render.dither_intensity = 0.0
scene.cycles.use_denoising = False
scene.cycles.samples = 10
scene.cycles.sampling_pattern = 'TABULATED_SOBOL'
scene.cycles.light_sampling_threshold = 0.0
scene.cycles.use_adaptive_sampling = False
scene.cycles.use_light_tree = False
scene.cycles.blur_glossy = 0.0
scene.cycles.pixel_filter_type = 'GAUSSIAN'
scene.cycles.sample_clamp_indirect = 0.0
scene.view_settings.view_transform = 'Standard'
bpy.context.view_layer.update()
